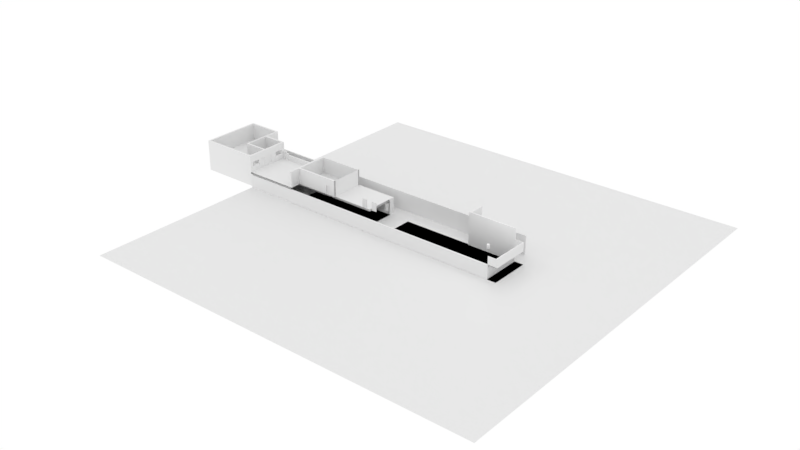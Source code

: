 # Source: phone-bank_room.blend  (saved by Blender 2.93.21; exported with 4.5.12 LTS)
import bpy
from mathutils import Matrix  # noqa: F401  (used for matrix-valued properties, if any)

bpy.ops.wm.read_factory_settings(use_empty=True)
scene = bpy.context.scene
scene.name = 'Scene'

# ---- collections
col_platforms = bpy.data.collections.new('Platforms'); scene.collection.children.link(col_platforms)
col_walkmeshes = bpy.data.collections.new('WalkMeshes'); scene.collection.children.link(col_walkmeshes)

# ---- materials (node trees are filled in below, after node groups)
mat_none = bpy.data.materials.new('None')
mat_none.roughness = 0.2546
mat_none.specular_intensity = 0.8
mat_walkmesh = bpy.data.materials.new('WalkMesh')

# ---- material node trees
mat_none.use_nodes = True; mat_none.node_tree.nodes.clear()
_N = mat_none.node_tree.nodes; _L = mat_none.node_tree.links
n0 = _N.new('ShaderNodeBsdfPrincipled'); n0.name = 'Principled BSDF'; n0.location = (10, 300)
n0.distribution = 'GGX'
n0.subsurface_method = 'BURLEY'
n0.inputs[2].default_value = 0.2546
n0.inputs[3].default_value = 1.45
n0.inputs[13].default_value = 0.8
n0.inputs[27].default_value = (0.0, 0.0, 0.0, 1.0)
n0.inputs[28].default_value = 1.0
n1 = _N.new('ShaderNodeOutputMaterial'); n1.name = 'Material Output'; n1.location = (300, 300)
_L.new(n0.outputs[0], n1.inputs[0])
n1.is_active_output = True
mat_walkmesh.use_nodes = True; mat_walkmesh.node_tree.nodes.clear()
_N = mat_walkmesh.node_tree.nodes; _L = mat_walkmesh.node_tree.links
n0 = _N.new('ShaderNodeBsdfPrincipled'); n0.name = 'Principled BSDF'; n0.location = (10, 300)
n0.distribution = 'GGX'
n0.subsurface_method = 'BURLEY'
n0.inputs[3].default_value = 1.45
n0.inputs[27].default_value = (0.0, 0.0, 0.0, 1.0)
n0.inputs[28].default_value = 1.0
n1 = _N.new('ShaderNodeOutputMaterial'); n1.name = 'Material Output'; n1.location = (300, 300)
_L.new(n0.outputs[0], n1.inputs[0])
n1.is_active_output = True

# ---- world
world_world = bpy.data.worlds.new('World'); scene.world = world_world
world_world.color = (1.0, 1.0, 1.0)
world_world.use_sun_shadow = False
world_world.sun_shadow_jitter_overblur = 0.0
world_world.cycles.sampling_method = 'MANUAL'

# ---- lights
light_light = bpy.data.lights.new('Light', 'POINT')
light_light.transmission_factor = 0.0
light_light.energy = 1000.0
light_light.shadow_soft_size = 0.1
light_light.shadow_maximum_resolution = 0.006
light_light.use_absolute_resolution = True

# ---- meshes
me_player = bpy.data.meshes.new('Player')
me_player.from_pydata([(0.0, 0.0, 0.0), (0.2552, 0.08961, 0.1854), (-0.09747, 0.08961, 0.3), (0.4342, 0.3317, 0.3154), (0.5104, 0.2846, 0.0), (-0.3154, 0.08961, 0.0), (-0.09747, 0.08961, -0.3), (0.2552, 0.08961, -0.1854), (0.5706, 0.6, 0.1854), (-0.1658, 0.3317, 0.5104), (0.1577, 0.2846, 0.4854), (0.0, 0.6, 0.6), (-0.5367, 0.3317, 0.0), (-0.4129, 0.2846, 0.3), (-0.5706, 0.6, 0.1854), (-0.1658, 0.3317, -0.5104), (-0.4129, 0.2846, -0.3), (-0.3527, 0.6, -0.4854), (0.4342, 0.3317, -0.3154), (0.1577, 0.2846, -0.4854), (0.3527, 0.6, -0.4854), (0.3527, 0.6, 0.4854), (-0.3527, 0.6, 0.4854), (-0.5706, 0.6, -0.1854), (0.0, 0.6, -0.6), (0.5706, 0.6, -0.1854), (-2e-06, 1.6, 0.6), (-0.3527, 1.6, 0.4854), (0.5706, 1.6, -0.1854), (0.5706, 1.6, 0.1854), (0.3527, 1.6, 0.4854), (-2e-06, 1.6, -0.6), (0.3527, 1.6, -0.4854), (-0.5706, 1.6, -0.1854), (-0.3527, 1.6, -0.4854), (-0.5706, 1.6, 0.1854), (-0.4342, 1.868, 0.3154), (0.4129, 1.915, 0.3), (0.1658, 1.868, 0.5104), (-0.5104, 1.915, 0.0), (-0.1577, 1.915, -0.4854), (0.1658, 1.868, -0.5104), (0.09747, 2.11, 0.3), (-0.1577, 1.915, 0.4854), (0.4129, 1.915, -0.3), (0.5367, 1.868, 0.0), (-0.2552, 2.11, 0.1854), (-0.4342, 1.868, -0.3154), (-0.2552, 2.11, -0.1854), (0.09747, 2.11, -0.3), (0.3154, 2.11, 0.0), (-2e-06, 2.2, 0.0)], [], [(0, 1, 2), (3, 1, 4), (0, 2, 5), (0, 5, 6), (0, 6, 7), (3, 4, 8), (9, 10, 11), (12, 13, 14), (15, 16, 17), (18, 19, 20), (3, 8, 21), (9, 11, 22), (12, 14, 23), (15, 17, 24), (18, 20, 25), (22, 11, 26, 27), (8, 25, 28, 29), (21, 8, 29, 30), (20, 24, 31, 32), (17, 23, 33, 34), (25, 20, 32, 28), (20, 19, 24), (19, 15, 24), (24, 17, 34, 31), (17, 16, 23), (16, 12, 23), (14, 22, 27, 35), (14, 13, 22), (13, 9, 22), (11, 21, 30, 26), (11, 10, 21), (10, 3, 21), (23, 14, 35, 33), (8, 4, 25), (4, 18, 25), (7, 19, 18), (7, 6, 19), (6, 15, 19), (6, 16, 15), (6, 5, 16), (5, 12, 16), (5, 13, 12), (5, 2, 13), (2, 9, 13), (4, 7, 18), (4, 1, 7), (1, 0, 7), (2, 10, 9), (2, 1, 10), (1, 3, 10), (35, 27, 36), (30, 37, 38), (33, 35, 39), (31, 40, 41), (38, 37, 42), (26, 38, 43), (28, 44, 45), (36, 43, 46), (34, 33, 47), (28, 32, 44), (47, 39, 48), (32, 41, 44), (41, 40, 49), (31, 34, 40), (45, 44, 50), (34, 47, 40), (35, 36, 39), (49, 48, 51), (27, 26, 43), (30, 29, 37), (50, 49, 51), (32, 31, 41), (26, 30, 38), (50, 44, 49), (44, 41, 49), (49, 40, 48), (33, 39, 47), (29, 45, 37), (40, 47, 48), (29, 28, 45), (48, 46, 51), (48, 39, 46), (43, 38, 42), (27, 43, 36), (46, 43, 42), (46, 42, 51), (39, 36, 46), (37, 45, 50), (42, 50, 51), (42, 37, 50)])
me_player.materials.append(mat_none)
me_player.use_remesh_fix_poles = True
me_player.use_remesh_preserve_attributes = False
me_player.use_mirror_vertex_groups = False
me_player.update()
me_player.normals_split_custom_set([tuple(v) for v in zip(*[iter([0.1024, -0.9435, 0.3151, 0.1024, -0.9435, 0.3151, 0.1024, -0.9435, 0.3151, 0.7002, -0.6617, 0.268, 0.7002, -0.6617, 0.268, 0.7002, -0.6617, 0.268, -0.268, -0.9435, 0.1947, -0.268, -0.9435, 0.1947, -0.268, -0.9435, 0.1947, -0.268, -0.9435, -0.1947, -0.268, -0.9435, -0.1947, -0.268, -0.9435, -0.1947, 0.1024, -0.9435, -0.3151, 0.1024, -0.9435, -0.3151, 0.1024, -0.9435, -0.3151, 0.905, -0.3304, 0.268, 0.905, -0.3304, 0.268, 0.905, -0.3304, 0.268, 0.02475, -0.3304, 0.9435, 0.02475, -0.3304, 0.9435, 0.02475, -0.3304, 0.9435, -0.8897, -0.3304, 0.3151, -0.8897, -0.3304, 0.3151, -0.8897, -0.3304, 0.3151, -0.5746, -0.3304, -0.7488, -0.5746, -0.3304, -0.7488, -0.5746, -0.3304, -0.7488, 0.5346, -0.3304, -0.7779, 0.5346, -0.3304, -0.7779, 0.5346, -0.3304, -0.7779, 0.8026, -0.1256, 0.5831, 0.8026, -0.1256, 0.5831, 0.8026, -0.1256, 0.5831, -0.3066, -0.1256, 0.9435, -0.3066, -0.1256, 0.9435, -0.3066, -0.1256, 0.9435, -0.9921, -0.1256, 0.0, -0.9921, -0.1256, 0.0, -0.9921, -0.1256, 0.0, -0.3066, -0.1256, -0.9435, -0.3066, -0.1256, -0.9435, -0.3066, -0.1256, -0.9435, 0.8026, -0.1256, -0.5831, 0.8026, -0.1256, -0.5831, 0.8026, -0.1256, -0.5831, -0.309, -6.178e-07, 0.9511, -0.309, -6.178e-07, 0.9511, -0.309, -6.178e-07, 0.9511, -0.309, -6.178e-07, 0.9511, 1.0, 2.009e-06, 0.0, 1.0, 2.009e-06, 0.0, 1.0, 2.009e-06, 0.0, 1.0, 2.009e-06, 0.0, 0.809, 1.648e-06, 0.5878, 0.809, 1.648e-06, 0.5878, 0.809, 1.648e-06, 0.5878, 0.809, 1.648e-06, 0.5878, 0.309, 6.128e-07, -0.9511, 0.309, 6.128e-07, -0.9511, 0.309, 6.128e-07, -0.9511, 0.309, 6.128e-07, -0.9511, -0.809, -1.607e-06, -0.5878, -0.809, -1.607e-06, -0.5878, -0.809, -1.607e-06, -0.5878, -0.809, -1.607e-06, -0.5878, 0.809, 1.648e-06, -0.5878, 0.809, 1.648e-06, -0.5878, 0.809, 1.648e-06, -0.5878, 0.809, 1.648e-06, -0.5878, 0.3035, -0.1876, -0.9342, 0.3035, -0.1876, -0.9342, 0.3035, -0.1876, -0.9342, 0.02475, -0.3304, -0.9435, 0.02475, -0.3304, -0.9435, 0.02475, -0.3304, -0.9435, -0.309, -6.178e-07, -0.9511, -0.309, -6.178e-07, -0.9511, -0.309, -6.178e-07, -0.9511, -0.309, -6.178e-07, -0.9511, -0.7947, -0.1876, -0.5773, -0.7947, -0.1876, -0.5773, -0.7947, -0.1876, -0.5773, -0.8897, -0.3304, -0.3151, -0.8897, -0.3304, -0.3151, -0.8897, -0.3304, -0.3151, -0.809, -1.607e-06, 0.5878, -0.809, -1.607e-06, 0.5878, -0.809, -1.607e-06, 0.5878, -0.809, -1.607e-06, 0.5878, -0.7947, -0.1876, 0.5773, -0.7947, -0.1876, 0.5773, -0.7947, -0.1876, 0.5773, -0.5746, -0.3304, 0.7488, -0.5746, -0.3304, 0.7488, -0.5746, -0.3304, 0.7488, 0.309, 6.128e-07, 0.9511, 0.309, 6.128e-07, 0.9511, 0.309, 6.128e-07, 0.9511, 0.309, 6.128e-07, 0.9511, 0.3035, -0.1876, 0.9342, 0.3035, -0.1876, 0.9342, 0.3035, -0.1876, 0.9342, 0.5346, -0.3304, 0.7779, 0.5346, -0.3304, 0.7779, 0.5346, -0.3304, 0.7779, -1.0, -1.969e-06, 0.0, -1.0, -1.969e-06, 0.0, -1.0, -1.969e-06, 0.0, -1.0, -1.969e-06, 0.0, 0.9822, -0.1876, 0.0, 0.9822, -0.1876, 0.0, 0.9822, -0.1876, 0.0, 0.905, -0.3304, -0.268, 0.905, -0.3304, -0.268, 0.905, -0.3304, -0.268, 0.4713, -0.6617, -0.5831, 0.4713, -0.6617, -0.5831, 0.4713, -0.6617, -0.5831, 0.1876, -0.7947, -0.5773, 0.1876, -0.7947, -0.5773, 0.1876, -0.7947, -0.5773, -0.03853, -0.6617, -0.7488, -0.03853, -0.6617, -0.7488, -0.03853, -0.6617, -0.7488, -0.4089, -0.6617, -0.6284, -0.4089, -0.6617, -0.6284, -0.4089, -0.6617, -0.6284, -0.4911, -0.7947, -0.3568, -0.4911, -0.7947, -0.3568, -0.4911, -0.7947, -0.3568, -0.724, -0.6617, -0.1947, -0.724, -0.6617, -0.1947, -0.724, -0.6617, -0.1947, -0.724, -0.6617, 0.1947, -0.724, -0.6617, 0.1947, -0.724, -0.6617, 0.1947, -0.4911, -0.7947, 0.3568, -0.4911, -0.7947, 0.3568, -0.4911, -0.7947, 0.3568, -0.4089, -0.6617, 0.6284, -0.4089, -0.6617, 0.6284, -0.4089, -0.6617, 0.6284, 0.7002, -0.6617, -0.268, 0.7002, -0.6617, -0.268, 0.7002, -0.6617, -0.268, 0.6071, -0.7947, 0.0, 0.6071, -0.7947, 0.0, 0.6071, -0.7947, 0.0, 0.3313, -0.9435, 0.0, 0.3313, -0.9435, 0.0, 0.3313, -0.9435, 0.0, -0.03853, -0.6617, 0.7488, -0.03853, -0.6617, 0.7488, -0.03853, -0.6617, 0.7488, 0.1876, -0.7947, 0.5773, 0.1876, -0.7947, 0.5773, 0.1876, -0.7947, 0.5773, 0.4713, -0.6617, 0.5831, 0.4713, -0.6617, 0.5831, 0.4713, -0.6617, 0.5831, -0.8026, 0.1256, 0.5831, -0.8026, 0.1256, 0.5831, -0.8026, 0.1256, 0.5831, 0.5746, 0.3304, 0.7488, 0.5746, 0.3304, 0.7488, 0.5746, 0.3304, 0.7488, -0.9822, 0.1876, 0.0, -0.9822, 0.1876, 0.0, -0.9822, 0.1876, 0.0, -0.02475, 0.3304, -0.9435, -0.02475, 0.3304, -0.9435, -0.02475, 0.3304, -0.9435, 0.4089, 0.6617, 0.6284, 0.4089, 0.6617, 0.6284, 0.4089, 0.6617, 0.6284, -0.02475, 0.3304, 0.9435, -0.02475, 0.3304, 0.9435, -0.02475, 0.3304, 0.9435, 0.8897, 0.3304, -0.3151, 0.8897, 0.3304, -0.3151, 0.8897, 0.3304, -0.3151, -0.4713, 0.6617, 0.5831, -0.4713, 0.6617, 0.5831, -0.4713, 0.6617, 0.5831, -0.8026, 0.1256, -0.5831, -0.8026, 0.1256, -0.5831, -0.8026, 0.1256, -0.5831, 0.7947, 0.1876, -0.5773, 0.7947, 0.1876, -0.5773, 0.7947, 0.1876, -0.5773, -0.7002, 0.6617, -0.268, -0.7002, 0.6617, -0.268, -0.7002, 0.6617, -0.268, 0.5746, 0.3304, -0.7488, 0.5746, 0.3304, -0.7488, 0.5746, 0.3304, -0.7488, 0.03853, 0.6617, -0.7488, 0.03853, 0.6617, -0.7488, 0.03853, 0.6617, -0.7488, -0.3035, 0.1876, -0.9342, -0.3035, 0.1876, -0.9342, -0.3035, 0.1876, -0.9342, 0.724, 0.6617, -0.1947, 0.724, 0.6617, -0.1947, 0.724, 0.6617, -0.1947, -0.5346, 0.3304, -0.7779, -0.5346, 0.3304, -0.7779, -0.5346, 0.3304, -0.7779, -0.905, 0.3304, 0.268, -0.905, 0.3304, 0.268, -0.905, 0.3304, 0.268, -0.1024, 0.9435, -0.3151, -0.1024, 0.9435, -0.3151, -0.1024, 0.9435, -0.3151, -0.3035, 0.1876, 0.9342, -0.3035, 0.1876, 0.9342, -0.3035, 0.1876, 0.9342, 0.7947, 0.1876, 0.5773, 0.7947, 0.1876, 0.5773, 0.7947, 0.1876, 0.5773, 0.268, 0.9435, -0.1947, 0.268, 0.9435, -0.1947, 0.268, 0.9435, -0.1947, 0.3066, 0.1256, -0.9435, 0.3066, 0.1256, -0.9435, 0.3066, 0.1256, -0.9435, 0.3066, 0.1256, 0.9435, 0.3066, 0.1256, 0.9435, 0.3066, 0.1256, 0.9435, 0.4911, 0.7947, -0.3568, 0.4911, 0.7947, -0.3568, 0.4911, 0.7947, -0.3568, 0.4089, 0.6617, -0.6284, 0.4089, 0.6617, -0.6284, 0.4089, 0.6617, -0.6284, -0.1876, 0.7947, -0.5773, -0.1876, 0.7947, -0.5773, -0.1876, 0.7947, -0.5773, -0.905, 0.3304, -0.268, -0.905, 0.3304, -0.268, -0.905, 0.3304, -0.268, 0.8897, 0.3304, 0.3151, 0.8897, 0.3304, 0.3151, 0.8897, 0.3304, 0.3151, -0.4713, 0.6617, -0.5831, -0.4713, 0.6617, -0.5831, -0.4713, 0.6617, -0.5831, 0.9921, 0.1256, 0.0, 0.9921, 0.1256, 0.0, 0.9921, 0.1256, 0.0, -0.3313, 0.9435, 0.0, -0.3313, 0.9435, 0.0, -0.3313, 0.9435, 0.0, -0.6071, 0.7947, 0.0, -0.6071, 0.7947, 0.0, -0.6071, 0.7947, 0.0, 0.03853, 0.6617, 0.7488, 0.03853, 0.6617, 0.7488, 0.03853, 0.6617, 0.7488, -0.5346, 0.3304, 0.7779, -0.5346, 0.3304, 0.7779, -0.5346, 0.3304, 0.7779, -0.1876, 0.7947, 0.5773, -0.1876, 0.7947, 0.5773, -0.1876, 0.7947, 0.5773, -0.1024, 0.9435, 0.3151, -0.1024, 0.9435, 0.3151, -0.1024, 0.9435, 0.3151, -0.7002, 0.6617, 0.268, -0.7002, 0.6617, 0.268, -0.7002, 0.6617, 0.268, 0.724, 0.6617, 0.1947, 0.724, 0.6617, 0.1947, 0.724, 0.6617, 0.1947, 0.268, 0.9435, 0.1947, 0.268, 0.9435, 0.1947, 0.268, 0.9435, 0.1947, 0.4911, 0.7947, 0.3568, 0.4911, 0.7947, 0.3568, 0.4911, 0.7947, 0.3568])] * 3)])
me_cubo_068 = bpy.data.meshes.new('Cubo.068')
me_cubo_068.from_pydata([(-1.0, -10.23, -1.0), (-1.0, -10.23, 16.7), (-1.0, 4.422, -1.0), (-1.0, 4.422, 16.7), (1.0, -10.23, -1.0), (1.0, -10.23, 16.7), (1.0, 4.422, -1.0), (1.0, 4.422, 16.7), (-1.0, -11.25, -1.0), (-1.0, -11.25, 16.7), (1.0, -11.25, 16.7), (1.0, -11.25, -1.0), (45.49, -10.23, 16.7), (45.49, -10.23, -1.0), (45.49, -11.25, 16.7), (45.49, -11.25, -1.0), (-1.0, -10.23, 29.84), (-1.0, 4.422, 29.84), (1.0, 4.422, 29.84), (1.0, -10.23, 29.84), (1.0, -11.25, 29.84), (-1.0, -11.25, 29.84), (45.49, -10.23, 29.84), (45.49, -11.25, 29.84)], [], [(0, 1, 3, 2), (2, 3, 7, 6), (6, 7, 5, 4), (4, 5, 12, 13), (2, 6, 4, 0), (5, 7, 18, 19), (11, 10, 9, 8), (1, 0, 8, 9), (0, 4, 11, 8), (1, 9, 21, 16), (13, 12, 14, 15), (7, 3, 17, 18), (11, 4, 13, 15), (10, 11, 15, 14), (18, 17, 16, 19), (19, 16, 21, 20), (19, 20, 23, 22), (10, 14, 23, 20), (9, 10, 20, 21), (12, 5, 19, 22), (3, 1, 16, 17), (14, 12, 22, 23)])
me_cubo_068.use_remesh_preserve_volume = False
me_cubo_068.use_remesh_preserve_attributes = False
me_cubo_068.use_mirror_vertex_groups = False
me_cubo_068.update()
me_plano_002 = bpy.data.meshes.new('Plano.002')
me_plano_002.from_pydata([(-93.65, -0.0394, 0.0), (17.82, -0.0394, 0.0), (-93.65, 6.442, 0.0), (17.82, 6.442, 0.0)], [], [(0, 1, 3, 2)])
me_plano_002.use_remesh_preserve_volume = False
me_plano_002.use_remesh_preserve_attributes = False
me_plano_002.use_mirror_vertex_groups = False
me_plano_002.update()
me_cubo_066 = bpy.data.meshes.new('Cubo.066')
me_cubo_066.from_pydata([(-1.0, -1.0, -1.0), (-1.0, -1.0, 32.51), (-1.0, 1.0, -1.0), (-1.0, 1.0, 32.51), (1.0, -1.0, -1.0), (1.0, -1.0, 32.51), (1.0, 1.0, -1.0), (1.0, 1.0, 32.51)], [], [(0, 1, 3, 2), (2, 3, 7, 6), (6, 7, 5, 4), (4, 5, 1, 0), (2, 6, 4, 0), (7, 3, 1, 5)])
me_cubo_066.use_remesh_preserve_volume = False
me_cubo_066.use_remesh_preserve_attributes = False
me_cubo_066.use_mirror_vertex_groups = False
me_cubo_066.update()
me_cilindro_002 = bpy.data.meshes.new('Cilindro.002')
me_cilindro_002.from_pydata([(-0.3984, 1.484, -14.12), (-0.3984, 1.484, -8.875), (-0.2108, 1.427, -14.12), (-0.2108, 1.427, -8.875), (-0.03794, 1.334, -14.12), (-0.03794, 1.334, -8.875), (0.1136, 1.21, -14.12), (0.1136, 1.21, -8.875), (0.238, 1.058, -14.12), (0.238, 1.058, -8.875), (0.3304, 0.8855, -14.12), (0.3304, 0.8855, -8.875), (0.3873, 0.6979, -14.12), (0.3873, 0.6979, -8.875), (0.4065, 0.5028, -14.12), (0.4065, 0.5028, -8.875), (0.3873, 0.3077, -14.12), (0.3873, 0.3077, -8.875), (0.3304, 0.1201, -14.12), (0.3304, 0.1201, -8.875), (0.238, -0.05275, -14.12), (0.238, -0.05275, -8.875), (0.1136, -0.2043, -14.12), (0.1136, -0.2043, -8.875), (-0.03794, -0.3286, -14.12), (-0.03794, -0.3286, -8.875), (-0.2108, -0.4211, -14.12), (-0.2108, -0.4211, -8.875), (-0.3984, -0.478, -14.12), (-0.3984, -0.478, -8.875), (-0.4089, 1.449, -14.12), (-0.4089, 1.449, -8.875), (-0.2246, 1.393, -14.12), (-0.2246, 1.393, -8.875), (-0.05794, 1.304, -14.12), (-0.05794, 1.304, -8.875), (0.08815, 1.184, -14.12), (0.08815, 1.184, -8.875), (0.208, 1.038, -14.12), (0.208, 1.038, -8.875), (0.2971, 0.8717, -14.12), (0.2971, 0.8717, -8.875), (0.352, 0.6909, -14.12), (0.352, 0.6909, -8.875), (0.3705, 0.5028, -14.12), (0.3705, 0.5028, -8.875), (0.352, 0.3148, -14.12), (0.352, 0.3148, -8.875), (0.2971, 0.1339, -14.12), (0.2971, 0.1339, -8.875), (0.208, -0.03275, -14.12), (0.208, -0.03275, -8.875), (0.08815, -0.1788, -14.12), (0.08815, -0.1788, -8.875), (-0.05794, -0.2987, -14.12), (-0.05794, -0.2987, -8.875), (-0.2246, -0.3878, -14.12), (-0.2246, -0.3878, -8.875), (-0.4089, -0.4435, -14.12), (-0.4089, -0.4435, -8.875), (0.2606, -1.866, -14.12), (0.2606, -1.866, -8.875), (0.07303, -1.809, -14.12), (0.07303, -1.809, -8.875), (-0.09986, -1.717, -14.12), (-0.09986, -1.717, -8.875), (-0.2514, -1.592, -14.12), (-0.2514, -1.592, -8.875), (-0.3758, -1.441, -14.12), (-0.3758, -1.441, -8.875), (-0.4682, -1.268, -14.12), (-0.4682, -1.268, -8.875), (-0.5251, -1.08, -14.12), (-0.5251, -1.08, -8.875), (-0.5443, -0.8851, -14.12), (-0.5443, -0.8851, -8.875), (-0.5251, -0.69, -14.12), (-0.5251, -0.69, -8.875), (-0.4682, -0.5024, -14.12), (-0.4682, -0.5024, -8.875), (-0.3758, -0.3295, -14.12), (-0.3758, -0.3295, -8.875), (-0.2514, -0.1779, -14.12), (-0.2514, -0.1779, -8.875), (-0.09986, -0.05358, -14.12), (-0.09986, -0.05358, -8.875), (0.07303, 0.03883, -14.12), (0.07303, 0.03883, -8.875), (0.2606, 0.09574, -14.12), (0.2606, 0.09574, -8.875), (0.2711, -1.831, -14.12), (0.2711, -1.831, -8.875), (0.08681, -1.776, -14.12), (0.08681, -1.776, -8.875), (-0.07986, -1.687, -14.12), (-0.07986, -1.687, -8.875), (-0.2259, -1.567, -14.12), (-0.2259, -1.567, -8.875), (-0.3458, -1.421, -14.12), (-0.3458, -1.421, -8.875), (-0.4349, -1.254, -14.12), (-0.4349, -1.254, -8.875), (-0.4898, -1.073, -14.12), (-0.4898, -1.073, -8.875), (-0.5083, -0.8851, -14.12), (-0.5083, -0.8851, -8.875), (-0.4898, -0.697, -14.12), (-0.4898, -0.697, -8.875), (-0.4349, -0.5161, -14.12), (-0.4349, -0.5161, -8.875), (-0.3458, -0.3495, -14.12), (-0.3458, -0.3495, -8.875), (-0.2259, -0.2034, -14.12), (-0.2259, -0.2034, -8.875), (-0.07986, -0.08351, -14.12), (-0.07986, -0.08351, -8.875), (0.08681, 0.005571, -14.12), (0.08681, 0.005571, -8.875), (0.2711, 0.06129, -14.12), (0.2711, 0.06129, -8.875)], [], [(0, 1, 3, 2), (2, 3, 5, 4), (4, 5, 7, 6), (6, 7, 9, 8), (8, 9, 11, 10), (10, 11, 13, 12), (12, 13, 15, 14), (14, 15, 17, 16), (16, 17, 19, 18), (18, 19, 21, 20), (20, 21, 23, 22), (22, 23, 25, 24), (24, 25, 27, 26), (26, 27, 29, 28), (30, 32, 33, 31), (32, 34, 35, 33), (34, 36, 37, 35), (36, 38, 39, 37), (38, 40, 41, 39), (40, 42, 43, 41), (42, 44, 45, 43), (44, 46, 47, 45), (46, 48, 49, 47), (48, 50, 51, 49), (50, 52, 53, 51), (52, 54, 55, 53), (54, 56, 57, 55), (56, 58, 59, 57), (1, 0, 30, 31), (0, 2, 32, 30), (3, 1, 31, 33), (2, 4, 34, 32), (5, 3, 33, 35), (4, 6, 36, 34), (7, 5, 35, 37), (6, 8, 38, 36), (9, 7, 37, 39), (8, 10, 40, 38), (11, 9, 39, 41), (10, 12, 42, 40), (13, 11, 41, 43), (12, 14, 44, 42), (15, 13, 43, 45), (14, 16, 46, 44), (17, 15, 45, 47), (16, 18, 48, 46), (19, 17, 47, 49), (18, 20, 50, 48), (21, 19, 49, 51), (20, 22, 52, 50), (23, 21, 51, 53), (22, 24, 54, 52), (25, 23, 53, 55), (24, 26, 56, 54), (27, 25, 55, 57), (26, 28, 58, 56), (29, 27, 57, 59), (28, 29, 59, 58), (60, 61, 63, 62), (62, 63, 65, 64), (64, 65, 67, 66), (66, 67, 69, 68), (68, 69, 71, 70), (70, 71, 73, 72), (72, 73, 75, 74), (74, 75, 77, 76), (76, 77, 79, 78), (78, 79, 81, 80), (80, 81, 83, 82), (82, 83, 85, 84), (84, 85, 87, 86), (86, 87, 89, 88), (90, 92, 93, 91), (92, 94, 95, 93), (94, 96, 97, 95), (96, 98, 99, 97), (98, 100, 101, 99), (100, 102, 103, 101), (102, 104, 105, 103), (104, 106, 107, 105), (106, 108, 109, 107), (108, 110, 111, 109), (110, 112, 113, 111), (112, 114, 115, 113), (114, 116, 117, 115), (116, 118, 119, 117), (61, 60, 90, 91), (60, 62, 92, 90), (63, 61, 91, 93), (62, 64, 94, 92), (65, 63, 93, 95), (64, 66, 96, 94), (67, 65, 95, 97), (66, 68, 98, 96), (69, 67, 97, 99), (68, 70, 100, 98), (71, 69, 99, 101), (70, 72, 102, 100), (73, 71, 101, 103), (72, 74, 104, 102), (75, 73, 103, 105), (74, 76, 106, 104), (77, 75, 105, 107), (76, 78, 108, 106), (79, 77, 107, 109), (78, 80, 110, 108), (81, 79, 109, 111), (80, 82, 112, 110), (83, 81, 111, 113), (82, 84, 114, 112), (85, 83, 113, 115), (84, 86, 116, 114), (87, 85, 115, 117), (86, 88, 118, 116), (89, 87, 117, 119), (88, 89, 119, 118)])
me_cilindro_002.use_remesh_preserve_volume = False
me_cilindro_002.use_remesh_preserve_attributes = False
me_cilindro_002.use_mirror_vertex_groups = False
me_cilindro_002.update()
me_cubo_065 = bpy.data.meshes.new('Cubo.065')
me_cubo_065.from_pydata([(-1.0, -266.3, -1.0), (-1.0, -266.3, 1.0), (-1.0, 33.75, -1.0), (-1.0, 33.75, 1.0), (1.0, -266.3, -1.0), (1.0, -266.3, 1.0), (1.0, 33.75, -1.0), (1.0, 33.75, 1.0)], [], [(0, 1, 3, 2), (2, 3, 7, 6), (6, 7, 5, 4), (4, 5, 1, 0), (2, 6, 4, 0), (7, 3, 1, 5)])
me_cubo_065.use_remesh_preserve_volume = False
me_cubo_065.use_remesh_preserve_attributes = False
me_cubo_065.use_mirror_vertex_groups = False
me_cubo_065.update()
me_cilindro_001 = bpy.data.meshes.new('Cilindro.001')
me_cilindro_001.from_pydata([(-0.3984, 1.484, -14.12), (-0.3984, 1.484, -5.08), (-0.2108, 1.427, -14.12), (-0.2108, 1.427, -5.08), (-0.03794, 1.334, -14.12), (-0.03794, 1.334, -5.08), (0.1136, 1.21, -14.12), (0.1136, 1.21, -5.08), (0.238, 1.058, -14.12), (0.238, 1.058, -5.08), (0.3304, 0.8855, -14.12), (0.3304, 0.8855, -5.08), (0.3873, 0.6979, -14.12), (0.3873, 0.6979, -5.08), (0.4065, 0.5028, -14.12), (0.4065, 0.5028, -5.08), (0.3873, 0.3077, -14.12), (0.3873, 0.3077, -5.08), (0.3304, 0.1201, -14.12), (0.3304, 0.1201, -5.08), (0.238, -0.05275, -14.12), (0.238, -0.05275, -5.08), (0.1136, -0.2043, -14.12), (0.1136, -0.2043, -5.08), (-0.03794, -0.3286, -14.12), (-0.03794, -0.3286, -5.08), (-0.2108, -0.4211, -14.12), (-0.2108, -0.4211, -5.08), (-0.3984, -0.478, -14.12), (-0.3984, -0.478, -5.08), (-0.4089, 1.449, -14.12), (-0.4089, 1.449, -5.08), (-0.2246, 1.393, -14.12), (-0.2246, 1.393, -5.08), (-0.05794, 1.304, -14.12), (-0.05794, 1.304, -5.08), (0.08815, 1.184, -14.12), (0.08815, 1.184, -5.08), (0.208, 1.038, -14.12), (0.208, 1.038, -5.08), (0.2971, 0.8717, -14.12), (0.2971, 0.8717, -5.08), (0.352, 0.6909, -14.12), (0.352, 0.6909, -5.08), (0.3705, 0.5028, -14.12), (0.3705, 0.5028, -5.08), (0.352, 0.3148, -14.12), (0.352, 0.3148, -5.08), (0.2971, 0.1339, -14.12), (0.2971, 0.1339, -5.08), (0.208, -0.03275, -14.12), (0.208, -0.03275, -5.08), (0.08815, -0.1788, -14.12), (0.08815, -0.1788, -5.08), (-0.05794, -0.2987, -14.12), (-0.05794, -0.2987, -5.08), (-0.2246, -0.3878, -14.12), (-0.2246, -0.3878, -5.08), (-0.4089, -0.4435, -14.12), (-0.4089, -0.4435, -5.08), (0.2606, -1.866, -14.12), (0.2606, -1.866, -5.08), (0.07303, -1.809, -14.12), (0.07303, -1.809, -5.08), (-0.09986, -1.717, -14.12), (-0.09986, -1.717, -5.08), (-0.2514, -1.592, -14.12), (-0.2514, -1.592, -5.08), (-0.3758, -1.441, -14.12), (-0.3758, -1.441, -5.08), (-0.4682, -1.268, -14.12), (-0.4682, -1.268, -5.08), (-0.5251, -1.08, -14.12), (-0.5251, -1.08, -5.08), (-0.5443, -0.8851, -14.12), (-0.5443, -0.8851, -5.08), (-0.5251, -0.69, -14.12), (-0.5251, -0.69, -5.08), (-0.4682, -0.5024, -14.12), (-0.4682, -0.5024, -5.08), (-0.3758, -0.3295, -14.12), (-0.3758, -0.3295, -5.08), (-0.2514, -0.1779, -14.12), (-0.2514, -0.1779, -5.08), (-0.09986, -0.05358, -14.12), (-0.09986, -0.05358, -5.08), (0.07303, 0.03883, -14.12), (0.07303, 0.03883, -5.08), (0.2606, 0.09574, -14.12), (0.2606, 0.09574, -5.08), (0.2711, -1.831, -14.12), (0.2711, -1.831, -5.08), (0.08681, -1.776, -14.12), (0.08681, -1.776, -5.08), (-0.07986, -1.687, -14.12), (-0.07986, -1.687, -5.08), (-0.2259, -1.567, -14.12), (-0.2259, -1.567, -5.08), (-0.3458, -1.421, -14.12), (-0.3458, -1.421, -5.08), (-0.4349, -1.254, -14.12), (-0.4349, -1.254, -5.08), (-0.4898, -1.073, -14.12), (-0.4898, -1.073, -5.08), (-0.5083, -0.8851, -14.12), (-0.5083, -0.8851, -5.08), (-0.4898, -0.697, -14.12), (-0.4898, -0.697, -5.08), (-0.4349, -0.5161, -14.12), (-0.4349, -0.5161, -5.08), (-0.3458, -0.3495, -14.12), (-0.3458, -0.3495, -5.08), (-0.2259, -0.2034, -14.12), (-0.2259, -0.2034, -5.08), (-0.07986, -0.08351, -14.12), (-0.07986, -0.08351, -5.08), (0.08681, 0.005571, -14.12), (0.08681, 0.005571, -5.08), (0.2711, 0.06129, -14.12), (0.2711, 0.06129, -5.08)], [], [(0, 1, 3, 2), (2, 3, 5, 4), (4, 5, 7, 6), (6, 7, 9, 8), (8, 9, 11, 10), (10, 11, 13, 12), (12, 13, 15, 14), (14, 15, 17, 16), (16, 17, 19, 18), (18, 19, 21, 20), (20, 21, 23, 22), (22, 23, 25, 24), (24, 25, 27, 26), (26, 27, 29, 28), (30, 32, 33, 31), (32, 34, 35, 33), (34, 36, 37, 35), (36, 38, 39, 37), (38, 40, 41, 39), (40, 42, 43, 41), (42, 44, 45, 43), (44, 46, 47, 45), (46, 48, 49, 47), (48, 50, 51, 49), (50, 52, 53, 51), (52, 54, 55, 53), (54, 56, 57, 55), (56, 58, 59, 57), (1, 0, 30, 31), (0, 2, 32, 30), (3, 1, 31, 33), (2, 4, 34, 32), (5, 3, 33, 35), (4, 6, 36, 34), (7, 5, 35, 37), (6, 8, 38, 36), (9, 7, 37, 39), (8, 10, 40, 38), (11, 9, 39, 41), (10, 12, 42, 40), (13, 11, 41, 43), (12, 14, 44, 42), (15, 13, 43, 45), (14, 16, 46, 44), (17, 15, 45, 47), (16, 18, 48, 46), (19, 17, 47, 49), (18, 20, 50, 48), (21, 19, 49, 51), (20, 22, 52, 50), (23, 21, 51, 53), (22, 24, 54, 52), (25, 23, 53, 55), (24, 26, 56, 54), (27, 25, 55, 57), (26, 28, 58, 56), (29, 27, 57, 59), (28, 29, 59, 58), (60, 61, 63, 62), (62, 63, 65, 64), (64, 65, 67, 66), (66, 67, 69, 68), (68, 69, 71, 70), (70, 71, 73, 72), (72, 73, 75, 74), (74, 75, 77, 76), (76, 77, 79, 78), (78, 79, 81, 80), (80, 81, 83, 82), (82, 83, 85, 84), (84, 85, 87, 86), (86, 87, 89, 88), (90, 92, 93, 91), (92, 94, 95, 93), (94, 96, 97, 95), (96, 98, 99, 97), (98, 100, 101, 99), (100, 102, 103, 101), (102, 104, 105, 103), (104, 106, 107, 105), (106, 108, 109, 107), (108, 110, 111, 109), (110, 112, 113, 111), (112, 114, 115, 113), (114, 116, 117, 115), (116, 118, 119, 117), (61, 60, 90, 91), (60, 62, 92, 90), (63, 61, 91, 93), (62, 64, 94, 92), (65, 63, 93, 95), (64, 66, 96, 94), (67, 65, 95, 97), (66, 68, 98, 96), (69, 67, 97, 99), (68, 70, 100, 98), (71, 69, 99, 101), (70, 72, 102, 100), (73, 71, 101, 103), (72, 74, 104, 102), (75, 73, 103, 105), (74, 76, 106, 104), (77, 75, 105, 107), (76, 78, 108, 106), (79, 77, 107, 109), (78, 80, 110, 108), (81, 79, 109, 111), (80, 82, 112, 110), (83, 81, 111, 113), (82, 84, 114, 112), (85, 83, 113, 115), (84, 86, 116, 114), (87, 85, 115, 117), (86, 88, 118, 116), (89, 87, 117, 119), (88, 89, 119, 118)])
me_cilindro_001.use_remesh_preserve_volume = False
me_cilindro_001.use_remesh_preserve_attributes = False
me_cilindro_001.use_mirror_vertex_groups = False
me_cilindro_001.update()
me_cubo_064 = bpy.data.meshes.new('Cubo.064')
me_cubo_064.from_pydata([(-1.0, -266.3, -1.0), (-1.0, -266.3, 1.0), (-1.0, 33.75, -1.0), (-1.0, 33.75, 1.0), (1.0, -266.3, -1.0), (1.0, -266.3, 1.0), (1.0, 33.75, -1.0), (1.0, 33.75, 1.0)], [], [(0, 1, 3, 2), (2, 3, 7, 6), (6, 7, 5, 4), (4, 5, 1, 0), (2, 6, 4, 0), (7, 3, 1, 5)])
me_cubo_064.use_remesh_preserve_volume = False
me_cubo_064.use_remesh_preserve_attributes = False
me_cubo_064.use_mirror_vertex_groups = False
me_cubo_064.update()
me_cubo_063 = bpy.data.meshes.new('Cubo.063')
me_cubo_063.from_pydata([(-3.672, -1.0, -1.0), (-3.672, -1.0, 243.3), (-3.672, 6.069, -1.0), (-3.672, 6.069, 243.3), (1.0, -1.0, -1.0), (1.0, -1.0, 243.3), (1.0, 6.069, -1.0), (1.0, 6.069, 243.3)], [], [(0, 1, 3, 2), (2, 3, 7, 6), (6, 7, 5, 4), (4, 5, 1, 0), (2, 6, 4, 0), (7, 3, 1, 5)])
me_cubo_063.use_remesh_preserve_volume = False
me_cubo_063.use_remesh_preserve_attributes = False
me_cubo_063.use_mirror_vertex_groups = False
me_cubo_063.update()
me_cubo_062 = bpy.data.meshes.new('Cubo.062')
me_cubo_062.from_pydata([(-1.0, -24.14, -1.0), (-1.0, -24.14, 1.0), (-1.0, 1.0, -1.0), (-1.0, 1.0, 1.0), (1.0, -24.14, -1.0), (1.0, -24.14, 1.0), (1.0, 1.0, -1.0), (1.0, 1.0, 1.0)], [], [(0, 1, 3, 2), (2, 3, 7, 6), (6, 7, 5, 4), (4, 5, 1, 0), (2, 6, 4, 0), (7, 3, 1, 5)])
me_cubo_062.use_remesh_preserve_volume = False
me_cubo_062.use_remesh_preserve_attributes = False
me_cubo_062.use_mirror_vertex_groups = False
me_cubo_062.update()
me_cubo_061 = bpy.data.meshes.new('Cubo.061')
me_cubo_061.from_pydata([(-1.0, -1.0, -100.2), (-1.0, -1.0, 2.064), (-1.0, 1.0, -100.2), (-1.0, 1.0, 2.064), (1.0, -1.0, -100.2), (1.0, -1.0, 2.064), (1.0, 1.0, -100.2), (1.0, 1.0, 2.064), (-1.0, 1.0, -101.6), (-1.0, -1.0, -101.6), (1.0, 1.0, -101.6), (1.0, -1.0, -101.6), (-1.0, -612.7, -100.2), (-1.0, -612.7, 2.064), (-1.0, -610.7, -100.2), (-1.0, -610.7, 2.064), (1.0, -612.7, -100.2), (1.0, -612.7, 2.064), (1.0, -610.7, -100.2), (1.0, -610.7, 2.064), (-1.0, -610.7, -101.6), (-1.0, -612.7, -101.6), (1.0, -610.7, -101.6), (1.0, -612.7, -101.6)], [], [(0, 1, 3, 2), (2, 3, 7, 6), (6, 7, 5, 4), (4, 5, 1, 0), (0, 2, 8, 9), (7, 3, 1, 5), (8, 10, 11, 9), (6, 4, 11, 10), (11, 22, 20, 9), (2, 6, 10, 8), (12, 13, 15, 14), (14, 15, 19, 18), (18, 19, 17, 16), (16, 17, 13, 12), (12, 14, 20, 21), (19, 15, 13, 17), (20, 22, 23, 21), (18, 16, 23, 22), (16, 12, 21, 23), (4, 18, 22, 11), (9, 20, 14, 0), (0, 14, 18, 4)])
me_cubo_061.use_remesh_preserve_volume = False
me_cubo_061.use_remesh_preserve_attributes = False
me_cubo_061.use_mirror_vertex_groups = False
me_cubo_061.update()
me_cilindro = bpy.data.meshes.new('Cilindro')
me_cilindro.from_pydata([(-0.3984, 1.484, -14.12), (-0.3984, 1.484, 0.04933), (-0.2108, 1.427, -14.12), (-0.2108, 1.427, 0.04933), (-0.03794, 1.334, -14.12), (-0.03794, 1.334, 0.04933), (0.1136, 1.21, -14.12), (0.1136, 1.21, 0.04933), (0.238, 1.058, -14.12), (0.238, 1.058, 0.04933), (0.3304, 0.8855, -14.12), (0.3304, 0.8855, 0.04933), (0.3873, 0.6979, -14.12), (0.3873, 0.6979, 0.04933), (0.4065, 0.5028, -14.12), (0.4065, 0.5028, 0.04933), (0.3873, 0.3077, -14.12), (0.3873, 0.3077, 0.04933), (0.3304, 0.1201, -14.12), (0.3304, 0.1201, 0.04933), (0.238, -0.05275, -14.12), (0.238, -0.05275, 0.04933), (0.1136, -0.2043, -14.12), (0.1136, -0.2043, 0.04933), (-0.03794, -0.3286, -14.12), (-0.03794, -0.3286, 0.04933), (-0.2108, -0.4211, -14.12), (-0.2108, -0.4211, 0.04933), (-0.3984, -0.478, -14.12), (-0.3984, -0.478, 0.04933), (-0.4089, 1.449, -14.12), (-0.4089, 1.449, 0.04933), (-0.2246, 1.393, -14.12), (-0.2246, 1.393, 0.04933), (-0.05794, 1.304, -14.12), (-0.05794, 1.304, 0.04933), (0.08815, 1.184, -14.12), (0.08815, 1.184, 0.04933), (0.208, 1.038, -14.12), (0.208, 1.038, 0.04933), (0.2971, 0.8717, -14.12), (0.2971, 0.8717, 0.04933), (0.352, 0.6909, -14.12), (0.352, 0.6909, 0.04933), (0.3705, 0.5028, -14.12), (0.3705, 0.5028, 0.04933), (0.352, 0.3148, -14.12), (0.352, 0.3148, 0.04933), (0.2971, 0.1339, -14.12), (0.2971, 0.1339, 0.04933), (0.208, -0.03275, -14.12), (0.208, -0.03275, 0.04933), (0.08815, -0.1788, -14.12), (0.08815, -0.1788, 0.04933), (-0.05794, -0.2987, -14.12), (-0.05794, -0.2987, 0.04933), (-0.2246, -0.3878, -14.12), (-0.2246, -0.3878, 0.04933), (-0.4089, -0.4435, -14.12), (-0.4089, -0.4435, 0.04933), (0.2606, -1.866, -14.12), (0.2606, -1.866, 0.04933), (0.07303, -1.809, -14.12), (0.07303, -1.809, 0.04933), (-0.09986, -1.717, -14.12), (-0.09986, -1.717, 0.04933), (-0.2514, -1.592, -14.12), (-0.2514, -1.592, 0.04933), (-0.3758, -1.441, -14.12), (-0.3758, -1.441, 0.04933), (-0.4682, -1.268, -14.12), (-0.4682, -1.268, 0.04933), (-0.5251, -1.08, -14.12), (-0.5251, -1.08, 0.04933), (-0.5443, -0.8851, -14.12), (-0.5443, -0.8851, 0.04933), (-0.5251, -0.69, -14.12), (-0.5251, -0.69, 0.04933), (-0.4682, -0.5024, -14.12), (-0.4682, -0.5024, 0.04933), (-0.3758, -0.3295, -14.12), (-0.3758, -0.3295, 0.04933), (-0.2514, -0.1779, -14.12), (-0.2514, -0.1779, 0.04933), (-0.09986, -0.05358, -14.12), (-0.09986, -0.05358, 0.04933), (0.07303, 0.03883, -14.12), (0.07303, 0.03883, 0.04933), (0.2606, 0.09574, -14.12), (0.2606, 0.09574, 0.04933), (0.2711, -1.831, -14.12), (0.2711, -1.831, 0.04933), (0.08681, -1.776, -14.12), (0.08681, -1.776, 0.04933), (-0.07986, -1.687, -14.12), (-0.07986, -1.687, 0.04933), (-0.2259, -1.567, -14.12), (-0.2259, -1.567, 0.04933), (-0.3458, -1.421, -14.12), (-0.3458, -1.421, 0.04933), (-0.4349, -1.254, -14.12), (-0.4349, -1.254, 0.04933), (-0.4898, -1.073, -14.12), (-0.4898, -1.073, 0.04933), (-0.5083, -0.8851, -14.12), (-0.5083, -0.8851, 0.04933), (-0.4898, -0.697, -14.12), (-0.4898, -0.697, 0.04933), (-0.4349, -0.5161, -14.12), (-0.4349, -0.5161, 0.04933), (-0.3458, -0.3495, -14.12), (-0.3458, -0.3495, 0.04933), (-0.2259, -0.2034, -14.12), (-0.2259, -0.2034, 0.04933), (-0.07986, -0.08351, -14.12), (-0.07986, -0.08351, 0.04933), (0.08681, 0.005571, -14.12), (0.08681, 0.005571, 0.04933), (0.2711, 0.06129, -14.12), (0.2711, 0.06129, 0.04933)], [], [(0, 1, 3, 2), (2, 3, 5, 4), (4, 5, 7, 6), (6, 7, 9, 8), (8, 9, 11, 10), (10, 11, 13, 12), (12, 13, 15, 14), (14, 15, 17, 16), (16, 17, 19, 18), (18, 19, 21, 20), (20, 21, 23, 22), (22, 23, 25, 24), (24, 25, 27, 26), (26, 27, 29, 28), (30, 32, 33, 31), (32, 34, 35, 33), (34, 36, 37, 35), (36, 38, 39, 37), (38, 40, 41, 39), (40, 42, 43, 41), (42, 44, 45, 43), (44, 46, 47, 45), (46, 48, 49, 47), (48, 50, 51, 49), (50, 52, 53, 51), (52, 54, 55, 53), (54, 56, 57, 55), (56, 58, 59, 57), (1, 0, 30, 31), (0, 2, 32, 30), (3, 1, 31, 33), (2, 4, 34, 32), (5, 3, 33, 35), (4, 6, 36, 34), (7, 5, 35, 37), (6, 8, 38, 36), (9, 7, 37, 39), (8, 10, 40, 38), (11, 9, 39, 41), (10, 12, 42, 40), (13, 11, 41, 43), (12, 14, 44, 42), (15, 13, 43, 45), (14, 16, 46, 44), (17, 15, 45, 47), (16, 18, 48, 46), (19, 17, 47, 49), (18, 20, 50, 48), (21, 19, 49, 51), (20, 22, 52, 50), (23, 21, 51, 53), (22, 24, 54, 52), (25, 23, 53, 55), (24, 26, 56, 54), (27, 25, 55, 57), (26, 28, 58, 56), (29, 27, 57, 59), (28, 29, 59, 58), (60, 61, 63, 62), (62, 63, 65, 64), (64, 65, 67, 66), (66, 67, 69, 68), (68, 69, 71, 70), (70, 71, 73, 72), (72, 73, 75, 74), (74, 75, 77, 76), (76, 77, 79, 78), (78, 79, 81, 80), (80, 81, 83, 82), (82, 83, 85, 84), (84, 85, 87, 86), (86, 87, 89, 88), (90, 92, 93, 91), (92, 94, 95, 93), (94, 96, 97, 95), (96, 98, 99, 97), (98, 100, 101, 99), (100, 102, 103, 101), (102, 104, 105, 103), (104, 106, 107, 105), (106, 108, 109, 107), (108, 110, 111, 109), (110, 112, 113, 111), (112, 114, 115, 113), (114, 116, 117, 115), (116, 118, 119, 117), (61, 60, 90, 91), (60, 62, 92, 90), (63, 61, 91, 93), (62, 64, 94, 92), (65, 63, 93, 95), (64, 66, 96, 94), (67, 65, 95, 97), (66, 68, 98, 96), (69, 67, 97, 99), (68, 70, 100, 98), (71, 69, 99, 101), (70, 72, 102, 100), (73, 71, 101, 103), (72, 74, 104, 102), (75, 73, 103, 105), (74, 76, 106, 104), (77, 75, 105, 107), (76, 78, 108, 106), (79, 77, 107, 109), (78, 80, 110, 108), (81, 79, 109, 111), (80, 82, 112, 110), (83, 81, 111, 113), (82, 84, 114, 112), (85, 83, 113, 115), (84, 86, 116, 114), (87, 85, 115, 117), (86, 88, 118, 116), (89, 87, 117, 119), (88, 89, 119, 118)])
me_cilindro.use_remesh_preserve_volume = False
me_cilindro.use_remesh_preserve_attributes = False
me_cilindro.use_mirror_vertex_groups = False
me_cilindro.update()
me_cubo_059 = bpy.data.meshes.new('Cubo.059')
me_cubo_059.from_pydata([(-1.052, -1.0, -1.743), (-1.052, -1.0, 1.819), (-1.052, 1.0, -1.743), (-1.052, 1.0, 1.819), (1.0, -1.0, -1.743), (1.0, -1.0, 1.819), (1.0, 1.0, -1.743), (1.0, 1.0, 1.819)], [], [(0, 1, 3, 2), (2, 3, 7, 6), (6, 7, 5, 4), (4, 5, 1, 0), (2, 6, 4, 0), (7, 3, 1, 5)])
me_cubo_059.use_remesh_preserve_volume = False
me_cubo_059.use_remesh_preserve_attributes = False
me_cubo_059.use_mirror_vertex_groups = False
me_cubo_059.update()
me_cubo_057 = bpy.data.meshes.new('Cubo.057')
me_cubo_057.from_pydata([(-1.0, -1.0, -1.743), (-1.0, -1.0, 1.743), (-1.0, 1.0, -1.743), (-1.0, 1.0, 1.743), (1.0, -1.0, -1.743), (1.0, -1.0, 1.743), (1.0, 1.0, -1.743), (1.0, 1.0, 1.743)], [], [(0, 1, 3, 2), (2, 3, 7, 6), (6, 7, 5, 4), (4, 5, 1, 0), (2, 6, 4, 0), (7, 3, 1, 5)])
me_cubo_057.use_remesh_preserve_volume = False
me_cubo_057.use_remesh_preserve_attributes = False
me_cubo_057.use_mirror_vertex_groups = False
me_cubo_057.update()
me_cubo_056 = bpy.data.meshes.new('Cubo.056')
me_cubo_056.from_pydata([(-1.0, -1.0, -1.743), (-1.0, -1.0, 1.743), (-1.0, 1.0, -1.743), (-1.0, 1.0, 1.743), (1.0, -1.0, -1.743), (1.0, -1.0, 1.743), (1.0, 1.0, -1.743), (1.0, 1.0, 1.743)], [], [(0, 1, 3, 2), (2, 3, 7, 6), (6, 7, 5, 4), (4, 5, 1, 0), (2, 6, 4, 0), (7, 3, 1, 5)])
me_cubo_056.use_remesh_preserve_volume = False
me_cubo_056.use_remesh_preserve_attributes = False
me_cubo_056.use_mirror_vertex_groups = False
me_cubo_056.update()
me_cubo_055 = bpy.data.meshes.new('Cubo.055')
me_cubo_055.from_pydata([(-1.0, -1.0, -1.743), (-1.0, -1.0, 1.743), (-1.0, 1.0, -1.743), (-1.0, 1.0, 1.743), (1.0, -1.0, -1.743), (1.0, -1.0, 1.743), (1.0, 1.0, -1.743), (1.0, 1.0, 1.743)], [], [(0, 1, 3, 2), (2, 3, 7, 6), (6, 7, 5, 4), (4, 5, 1, 0), (2, 6, 4, 0), (7, 3, 1, 5)])
me_cubo_055.use_remesh_preserve_volume = False
me_cubo_055.use_remesh_preserve_attributes = False
me_cubo_055.use_mirror_vertex_groups = False
me_cubo_055.update()
me_cubo_051 = bpy.data.meshes.new('Cubo.051')
me_cubo_051.from_pydata([(-1.0, -1.0, -1.743), (-1.0, -1.0, 1.743), (-1.0, 1.0, -1.743), (-1.0, 1.0, 1.743), (1.0, -1.0, -1.743), (1.0, -1.0, 1.743), (1.0, 1.0, -1.743), (1.0, 1.0, 1.743)], [], [(0, 1, 3, 2), (2, 3, 7, 6), (6, 7, 5, 4), (4, 5, 1, 0), (2, 6, 4, 0), (7, 3, 1, 5)])
me_cubo_051.use_remesh_preserve_volume = False
me_cubo_051.use_remesh_preserve_attributes = False
me_cubo_051.use_mirror_vertex_groups = False
me_cubo_051.update()
me_cubo_050 = bpy.data.meshes.new('Cubo.050')
me_cubo_050.from_pydata([(5.093, -2.501, 0.3104), (5.093, -1.858, 0.3104), (13.89, -2.501, 0.3104), (13.89, -1.858, 0.3104), (4.551, -1.858, 0.3104), (4.551, -2.501, 0.3104), (5.093, 13.13, 0.3104), (4.551, 13.13, 0.3104), (5.093, 13.79, 0.3104), (4.551, 13.79, 0.3104), (-8.367, 13.13, 0.3104), (-8.367, 13.79, 0.3104), (-9.048, 13.13, 0.3104), (-9.048, 13.79, 0.3104), (-8.367, -9.419, 0.3104), (-9.045, -9.415, 0.2352), (-8.355, -10.24, 0.2308), (-9.048, -10.21, 0.2332), (13.89, -9.419, 0.3104), (13.89, -10.24, 0.3088), (4.585, -5.607, 0.3109), (4.585, -10.22, 0.2771), (4.585, -1.875, -0.3524), (4.585, -5.607, -0.3524), (4.585, -1.875, 0.3109), (4.585, -10.24, -0.3524), (-9.045, -5.607, 0.2479), (-9.045, -1.875, -0.3524), (-9.045, -5.607, -0.3524), (-9.046, -1.875, 0.2603), (-9.045, -10.24, -0.3524), (4.585, 13.18, -0.3524), (4.585, 13.18, 0.3109), (-9.045, 13.13, -0.3524), (4.585, -9.415, 0.3109), (4.585, -9.415, -0.3524), (-9.045, -9.415, -0.3524), (-8.355, -1.875, 0.3109), (-8.355, -5.607, 0.3109), (-8.355, -5.607, -0.3524), (-8.355, -1.875, -0.3524), (-8.367, -5.61, 0.3104), (-8.355, -10.24, -0.3524), (-8.355, 13.18, 0.3109), (-8.355, 13.18, -0.3524), (-8.355, -9.415, 0.3109), (-8.355, -9.415, -0.3524), (-8.367, -1.877, 0.3104), (4.58, -9.419, 0.3104), (13.89, -10.24, -0.3524), (13.89, -5.607, 0.3109), (13.89, -1.875, -0.3524), (13.89, -5.607, -0.3524), (13.89, -1.875, 0.3109), (13.89, -9.415, -0.3524), (13.89, -9.415, 0.3109)], [], [(1, 4, 7, 6), (1, 3, 2, 0), (1, 0, 5, 4), (6, 7, 9, 8), (9, 7, 10, 11), (11, 10, 12, 13), (26, 41, 14, 15), (15, 14, 16, 17), (21, 48, 18, 19), (55, 50, 20, 34), (40, 39, 28, 27), (38, 37, 29, 26), (54, 49, 25, 35), (51, 52, 23, 22), (50, 53, 24, 20), (46, 42, 30, 36), (45, 38, 26, 15), (40, 27, 33, 44), (37, 24, 32, 43), (16, 45, 15, 17), (39, 46, 36, 28), (52, 54, 35, 23), (19, 55, 34, 21), (23, 35, 46, 39), (21, 34, 45, 16), (29, 37, 43, 12), (22, 40, 44, 31), (34, 20, 38, 45), (35, 25, 42, 46), (20, 24, 37, 38), (22, 23, 39, 40), (29, 47, 41, 26), (12, 10, 47, 29), (16, 14, 48, 21)])
me_cubo_050.use_remesh_preserve_volume = False
me_cubo_050.use_remesh_preserve_attributes = False
me_cubo_050.use_mirror_vertex_groups = False
me_cubo_050.update()
me_cubo_049 = bpy.data.meshes.new('Cubo.049')
me_cubo_049.from_pydata([(-10.37, -9.11, 0.3313), (10.42, -4.504, 0.3318), (10.42, -9.139, 0.3318), (10.42, -0.7718, -0.3315), (10.42, -4.504, -0.3315), (10.42, -0.7718, 0.3318), (10.42, 2.907, 0.3318), (10.42, 2.907, -0.3315), (10.42, 6.358, 0.3318), (10.42, 6.358, -0.3315), (10.42, -9.139, -0.3315), (10.42, 8.805, 0.3318), (10.42, 8.805, -0.3315), (-10.43, -4.504, 0.3318), (-10.43, -0.7718, -0.3315), (-10.43, -4.504, -0.3315), (-10.43, -0.7718, 0.3318), (-10.43, 2.907, 0.3318), (-10.43, 2.907, -0.3315), (-10.43, 6.358, 0.3318), (-10.43, 6.358, -0.3315), (-10.36, -9.139, -0.3315), (-10.43, 8.805, 0.3318), (-10.43, 8.805, -0.3315), (10.42, -8.312, 0.3318), (10.42, -8.312, -0.3315), (-10.43, -8.312, 0.3318), (-10.43, -8.312, -0.3315)], [], [(6, 8, 19, 17), (5, 6, 17, 16), (11, 12, 23, 22), (1, 5, 16, 13), (9, 7, 18, 20), (24, 1, 13, 26), (8, 11, 22, 19), (3, 4, 15, 14), (12, 9, 20, 23), (7, 3, 14, 18), (25, 10, 21, 27), (4, 25, 27, 15), (2, 24, 26, 0)])
me_cubo_049.use_remesh_preserve_volume = False
me_cubo_049.use_remesh_preserve_attributes = False
me_cubo_049.use_mirror_vertex_groups = False
me_cubo_049.update()
me_cubo_042 = bpy.data.meshes.new('Cubo.042')
me_cubo_042.from_pydata([(9.229, -6.816, 0.3317), (9.229, -3.084, -0.3317), (9.229, -6.816, -0.3317), (9.229, -3.084, 0.3317), (9.229, 0.5952, 0.3317), (9.229, 0.5952, -0.3317), (9.229, 4.046, 0.3317), (9.229, 4.046, -0.3317), (9.229, 6.493, 0.3317), (9.229, 6.493, -0.3317), (-9.229, -6.816, 0.3317), (-9.229, -3.084, -0.3317), (-9.229, -6.816, -0.3317), (-9.229, -3.084, 0.3317), (-9.229, 0.5952, 0.3317), (-9.229, 0.5952, -0.3317), (-9.229, 4.046, 0.3317), (-9.229, 4.046, -0.3317), (-9.229, 6.493, 0.3317), (-9.229, 6.493, -0.3317)], [], [(4, 6, 16, 14), (9, 7, 17, 19), (3, 4, 14, 13), (1, 2, 12, 11), (8, 9, 19, 18), (5, 1, 11, 15), (6, 8, 18, 16), (7, 5, 15, 17), (0, 3, 13, 10)])
me_cubo_042.use_remesh_preserve_volume = False
me_cubo_042.use_remesh_preserve_attributes = False
me_cubo_042.use_mirror_vertex_groups = False
me_cubo_042.update()
me_cubo_026 = bpy.data.meshes.new('Cubo.026')
me_cubo_026.from_pydata([(8.305, -6.835, 0.3317), (8.305, -3.103, -0.3317), (8.305, -6.835, -0.3317), (8.305, -3.103, 0.3317), (8.305, 0.5764, 0.3317), (8.305, 0.5764, -0.3317), (8.305, 4.027, 0.3317), (8.305, 4.027, -0.3317), (-8.364, -6.835, 0.3317), (-8.364, -3.103, -0.3317), (-8.364, -6.835, -0.3317), (-8.364, -3.103, 0.3317), (-8.364, 0.5764, 0.3317), (-8.364, 0.5764, -0.3317), (-8.364, 4.027, 0.3317), (-8.364, 4.027, -0.3317), (8.305, 6.474, 0.3317), (-8.364, 6.474, 0.3317), (8.305, 6.474, -0.3317), (-8.364, 6.474, -0.3317)], [], [(1, 2, 10, 9), (4, 6, 14, 12), (6, 7, 18, 16), (5, 1, 9, 13), (7, 5, 13, 15), (0, 3, 11, 8), (3, 4, 12, 11), (16, 18, 19, 17), (7, 15, 19, 18), (14, 6, 16, 17)])
me_cubo_026.use_remesh_preserve_volume = False
me_cubo_026.use_remesh_preserve_attributes = False
me_cubo_026.use_mirror_vertex_groups = False
me_cubo_026.update()
me_cubo_008 = bpy.data.meshes.new('Cubo.008')
me_cubo_008.from_pydata([(-55.44, -1.0, -6.544), (-55.44, -1.0, 6.544), (-55.44, 1.0, -6.544), (-55.44, 1.0, 6.544), (55.44, -1.0, -6.544), (55.44, -1.0, 6.544), (55.44, 1.0, -6.544), (55.44, 1.0, 6.544)], [], [(0, 1, 3, 2), (2, 3, 7, 6), (6, 7, 5, 4), (4, 5, 1, 0), (2, 6, 4, 0), (7, 3, 1, 5)])
me_cubo_008.use_remesh_preserve_volume = False
me_cubo_008.use_remesh_preserve_attributes = False
me_cubo_008.use_mirror_vertex_groups = False
me_cubo_008.update()
me_cubo_004 = bpy.data.meshes.new('Cubo.004')
me_cubo_004.from_pydata([(-15.67, 0.557, -3.458), (-15.67, 0.557, 2.857), (-16.43, -0.1138, -3.458), (-16.43, -0.1138, 2.857), (-15.67, -0.5523, -3.458), (-15.67, -0.5523, 2.857), (-16.43, -0.5523, -3.458), (-16.43, -0.5523, 2.857), (-5.556, 0.557, -3.458), (-5.556, 0.557, 2.857), (-5.556, -0.5523, -3.458), (-5.556, -0.5523, 2.857), (15.49, 0.557, -3.458), (15.49, 0.557, 2.857), (15.49, -0.5523, -3.458), (15.49, -0.5523, 2.857)], [], [(3, 2, 6, 7), (0, 1, 9, 8), (1, 3, 7, 5), (2, 0, 4, 6), (9, 11, 15, 13), (1, 5, 11, 9), (5, 4, 10, 11), (4, 0, 8, 10), (8, 9, 13, 12), (10, 8, 12, 14), (11, 10, 14, 15), (13, 15, 14, 12)])
me_cubo_004.use_remesh_preserve_volume = False
me_cubo_004.use_remesh_preserve_attributes = False
me_cubo_004.use_mirror_vertex_groups = False
me_cubo_004.update()
me_cubo_048 = bpy.data.meshes.new('Cubo.048')
me_cubo_048.from_pydata([(-1.0, -1.0, -1.743), (-1.0, -1.0, 1.743), (-1.0, 1.0, -1.743), (-1.0, 1.0, 1.743), (1.0, -1.0, -1.743), (1.0, -1.0, 1.743), (1.0, 1.0, -1.743), (1.0, 1.0, 1.743)], [], [(0, 1, 3, 2), (2, 3, 7, 6), (6, 7, 5, 4), (4, 5, 1, 0), (2, 6, 4, 0), (7, 3, 1, 5)])
me_cubo_048.use_remesh_preserve_volume = False
me_cubo_048.use_remesh_preserve_attributes = False
me_cubo_048.use_mirror_vertex_groups = False
me_cubo_048.update()
me_cubo_047 = bpy.data.meshes.new('Cubo.047')
me_cubo_047.from_pydata([(-1.0, -1.0, -1.743), (-1.0, -1.0, 1.743), (-1.0, 1.0, -1.743), (-1.0, 1.0, 1.743), (1.0, -1.0, -1.743), (1.0, -1.0, 1.743), (1.0, 1.0, -1.743), (1.0, 1.0, 1.743)], [], [(0, 1, 3, 2), (2, 3, 7, 6), (6, 7, 5, 4), (4, 5, 1, 0), (2, 6, 4, 0), (7, 3, 1, 5)])
me_cubo_047.use_remesh_preserve_volume = False
me_cubo_047.use_remesh_preserve_attributes = False
me_cubo_047.use_mirror_vertex_groups = False
me_cubo_047.update()
me_cubo_046 = bpy.data.meshes.new('Cubo.046')
me_cubo_046.from_pydata([(0.3801, 7.955, -2.908), (0.3801, 7.955, 2.805), (-0.3801, 7.955, -2.908), (-0.3801, 7.955, 2.805), (0.3801, -8.062, -2.908), (0.3801, -8.062, 2.805), (-0.3801, -8.062, -2.908), (-0.3801, -8.062, 2.805), (0.3801, 7.955, 0.5801), (-0.3801, 7.955, 0.5801), (0.3801, -8.062, 0.5801), (-0.3801, -8.062, 0.5801), (-0.3801, -5.461, -2.908), (-0.3801, -5.461, 2.805), (0.3801, -5.461, 2.805), (0.3801, -5.461, -2.908), (0.3801, -5.461, 0.5801), (-0.3801, -5.461, 0.5801), (-0.3801, -7.463, -2.908), (0.3801, -7.463, 2.805), (0.3801, -7.463, 0.5801), (-0.3801, -7.463, 0.5801), (-0.3801, -7.463, 2.805), (0.3801, -7.463, -2.908)], [], [(21, 18, 6, 11), (11, 6, 4, 10), (20, 19, 5, 10), (19, 22, 7, 5), (18, 23, 4, 6), (23, 20, 10, 4), (7, 11, 10, 5), (22, 21, 11, 7), (3, 9, 17, 13), (0, 8, 16, 15), (2, 0, 15, 12), (1, 3, 13, 14), (8, 1, 14, 16), (9, 2, 12, 17), (13, 17, 21, 22), (12, 15, 23, 18), (14, 13, 22, 19), (16, 14, 19, 20), (12, 15, 16, 17), (20, 21, 17, 16), (18, 21, 20, 23)])
me_cubo_046.use_remesh_preserve_volume = False
me_cubo_046.use_remesh_preserve_attributes = False
me_cubo_046.use_mirror_vertex_groups = False
me_cubo_046.update()
me_cubo_045 = bpy.data.meshes.new('Cubo.045')
me_cubo_045.from_pydata([(-7.94, -7.817, -2.52), (-7.94, -7.817, 2.52), (-7.94, -5.817, -2.52), (-7.94, -5.817, 2.52), (1.796, -7.817, -2.52), (1.796, -7.817, 2.52), (1.796, -5.817, -2.52), (1.796, -5.817, 2.52), (2.252, -5.817, 2.52), (2.252, -5.817, -2.52), (2.252, -7.817, -2.52), (2.252, -7.817, 2.52), (1.796, 15.1, 2.52), (1.796, 15.1, -2.52), (2.252, 15.1, 2.52), (2.252, 15.1, -2.52)], [], [(0, 1, 3, 2), (2, 3, 7, 6), (4, 6, 9, 10), (4, 5, 1, 0), (2, 6, 4, 0), (7, 3, 1, 5), (9, 8, 11, 10), (7, 5, 11, 8), (9, 6, 13, 15), (5, 4, 10, 11), (13, 12, 14, 15), (8, 9, 15, 14), (7, 8, 14, 12), (6, 7, 12, 13)])
me_cubo_045.use_remesh_preserve_volume = False
me_cubo_045.use_remesh_preserve_attributes = False
me_cubo_045.use_mirror_vertex_groups = False
me_cubo_045.update()
me_cubo_044 = bpy.data.meshes.new('Cubo.044')
me_cubo_044.from_pydata([(-6.598, 2.325, 2.531), (-6.598, -1.407, 2.531), (-6.598, -6.042, 2.531), (-6.598, 17.33, 2.531), (-6.598, -5.215, 2.531), (-5.909, -1.407, 2.531), (-5.909, 2.325, 2.531), (-5.909, -6.042, 2.531), (-5.909, 17.38, 2.531), (-5.909, -5.215, 2.531), (-6.598, 2.325, -2.531), (-6.598, -1.407, -2.531), (-6.598, -5.215, -2.531), (-5.909, -1.407, -2.531), (-6.598, 17.33, -2.531), (-6.598, -6.042, -2.531), (-5.909, -5.215, -2.531), (-5.909, 2.325, -2.531), (-5.909, -6.042, -2.531), (-5.909, 17.38, -2.531), (17.64, -6.042, 2.531), (17.64, -5.215, 2.531), (17.64, -6.042, -2.531), (17.64, -5.215, -2.531)], [], [(6, 0, 1, 5), (9, 4, 2, 7), (6, 8, 3, 0), (5, 1, 4, 9), (17, 13, 11, 10), (16, 18, 15, 12), (17, 10, 14, 19), (13, 16, 12, 11), (6, 5, 13, 17), (5, 9, 16, 13), (0, 3, 14, 10), (8, 6, 17, 19), (1, 0, 10, 11), (7, 2, 15, 18), (2, 4, 12, 15), (7, 18, 22, 20), (4, 1, 11, 12), (3, 8, 19, 14), (21, 20, 22, 23), (16, 9, 21, 23), (18, 16, 23, 22), (9, 7, 20, 21)])
me_cubo_044.use_remesh_preserve_volume = False
me_cubo_044.use_remesh_preserve_attributes = False
me_cubo_044.use_mirror_vertex_groups = False
me_cubo_044.update()
me_cubo_043 = bpy.data.meshes.new('Cubo.043')
me_cubo_043.from_pydata([(-9.233, -1.0, -2.841), (-9.233, -1.0, 2.841), (-9.233, 1.0, -2.841), (-9.233, 1.0, 2.841), (9.233, -1.0, -2.841), (9.233, -1.0, 2.841), (9.233, 1.0, -2.841), (9.233, 1.0, 2.841)], [], [(0, 1, 3, 2), (2, 3, 7, 6), (6, 7, 5, 4), (4, 5, 1, 0), (2, 6, 4, 0), (7, 3, 1, 5)])
me_cubo_043.use_remesh_preserve_volume = False
me_cubo_043.use_remesh_preserve_attributes = False
me_cubo_043.use_mirror_vertex_groups = False
me_cubo_043.update()
me_cubo_041 = bpy.data.meshes.new('Cubo.041')
me_cubo_041.from_pydata([(4.176, -2.638, -3.411), (4.176, -2.638, 3.262), (4.176, -1.996, -3.411), (4.176, -1.996, 3.262), (12.97, -2.638, -3.411), (12.97, -2.638, 3.262), (12.97, -1.996, 3.262), (3.635, -1.996, -3.411), (3.635, -2.638, -3.411), (3.635, -2.638, 3.262), (3.635, -1.996, 3.262), (4.176, 12.99, 3.262), (4.176, 12.99, -3.411), (3.635, 12.99, 3.262), (3.635, 12.99, -3.411), (4.176, 13.66, 3.262), (4.176, 13.66, -3.411), (3.635, 13.66, 3.262), (3.635, 13.66, -3.411), (-9.283, 12.99, 3.262), (-9.283, 12.99, -3.411), (-9.283, 13.66, 3.262), (-9.283, 13.66, -3.411), (-9.965, 12.99, 3.262), (-9.965, 12.99, -3.411), (-9.965, 13.66, 3.262), (-9.965, 13.66, -3.411), (-9.283, -9.556, 3.262), (-9.283, -9.556, -3.411), (-9.965, -9.556, 3.262), (-9.961, -9.552, -3.486), (-9.283, -10.35, 3.262), (-9.272, -10.38, -3.491), (-9.965, -10.35, 3.262), (-9.965, -10.35, -3.488), (12.97, -9.556, 3.262), (12.97, -9.556, -3.411), (12.97, -10.35, 3.262), (12.97, -10.38, -3.413), (13.68, -1.996, 3.262), (13.68, -1.996, -3.411), (13.68, -2.638, -3.411), (13.68, -2.638, 3.262), (13.68, -9.556, 3.262), (13.68, -9.556, -3.411), (13.68, -10.35, 3.262), (13.68, -10.35, -3.411), (13.68, -10.38, -4.074), (3.669, -10.36, -3.444), (3.669, -10.38, -4.074), (-9.962, -5.745, -3.474), (-9.283, -5.748, 3.262), (-9.961, -2.012, -4.074), (-9.961, -5.744, -4.074), (-9.962, -2.012, -3.461), (-9.961, -10.38, -4.074), (-9.961, 12.99, -4.074), (-9.965, -5.748, 3.262), (-9.961, -9.552, -4.074), (-9.283, -5.748, -3.411), (-9.272, -10.38, -4.074), (-9.283, -2.015, 3.262), (-9.283, -2.015, -3.411), (-9.965, -2.015, 3.262), (3.664, -10.35, 3.262), (3.664, -9.556, -3.411), (3.664, -9.556, 3.262), (12.97, -10.38, -4.074), (12.97, -1.996, -3.449), (4.176, -1.996, -3.449), (4.176, -2.638, 0.5023), (12.97, -2.638, 0.5023), (3.635, -2.638, 0.5023), (3.635, -1.996, 0.5023), (3.635, 12.99, 0.5023), (-9.283, 12.99, 0.5023), (-9.283, -9.556, 0.5023), (12.97, -9.556, 0.5023), (-9.283, -5.748, 0.5023), (-9.283, -2.015, 0.5023), (3.664, -9.556, 0.5023), (12.97, -4.928, 3.262), (13.68, -4.928, 3.262), (13.68, -4.928, -3.411), (12.97, -4.928, -3.411), (12.97, -4.928, 0.5023), (13.68, -2.931, 3.262), (13.68, -2.931, -3.411), (12.97, -2.931, -3.411), (12.97, -2.931, 0.5023), (12.97, -2.931, 3.262), (4.176, -1.996, 0.5101), (4.176, 12.99, 0.5101), (4.176, 13.66, 0.5101), (3.635, 13.66, 0.5101), (-9.283, 13.66, 0.5101), (-9.965, 12.99, 0.5101), (-9.965, 13.66, 0.5101), (-9.963, -9.555, 0.4791), (-9.278, -10.36, 0.4773), (-9.965, -10.35, 0.4782), (12.97, -10.36, 0.5094), (13.68, -1.996, 0.5101), (13.68, -2.638, 0.5101), (13.68, -9.556, 0.5101), (13.68, -10.35, 0.5101), (-9.964, -2.014, 0.4894), (-9.963, -5.746, 0.4843), (3.666, -10.36, 0.4964), (13.68, -4.928, 0.5101), (13.68, -2.931, 0.5101), (12.97, -2.638, -2.981), (4.176, -1.996, -2.98), (4.176, 12.99, -2.98), (4.176, 13.66, -2.98), (3.635, 13.66, -2.98), (-9.283, 13.66, -2.98), (-9.965, 12.99, -2.98), (-9.965, 13.66, -2.98), (-9.961, -9.553, -3.051), (-9.272, -10.38, -3.055), (-9.965, -10.35, -3.052), (12.97, -10.38, -2.982), (13.68, -9.556, -2.98), (13.68, -10.35, -2.98), (13.68, -4.928, -2.98), (-9.962, -2.012, -3.027), (-9.962, -5.745, -3.039), (3.668, -10.36, -3.011), (3.635, -1.996, -2.981), (3.635, 12.99, -2.981), (-9.283, 12.99, -2.981), (-9.283, -9.556, -2.981), (12.97, -9.556, -2.981), (-9.283, -5.748, -2.981), (-9.283, -2.015, -2.981), (3.664, -9.556, -2.981), (4.176, -2.638, -2.981), (3.635, -2.638, -2.981), (12.97, -4.928, -2.981), (12.97, -2.931, -2.981), (13.68, -1.996, -2.98), (13.68, -2.638, -2.98), (13.68, -2.931, -2.98), (-9.963, -2.013, -1.346), (-9.963, -5.746, -1.354), (3.667, -10.36, -1.334), (4.176, -2.638, -1.316), (3.635, -2.638, -1.316), (12.97, -4.928, -1.316), (12.97, -2.931, -1.316), (12.97, -2.638, -1.316), (4.176, -1.996, -1.311), (4.176, 12.99, -1.311), (4.176, 13.66, -1.311), (3.635, 13.66, -1.311), (-9.283, 13.66, -1.311), (-9.965, 12.99, -1.311), (-9.965, 13.66, -1.311), (-9.962, -9.554, -1.363), (-9.275, -10.37, -1.366), (-9.965, -10.35, -1.364), (12.97, -10.37, -1.313), (13.68, -9.556, -1.311), (13.68, -10.35, -1.311), (13.68, -4.928, -1.311), (3.635, -1.996, -1.316), (3.635, 12.99, -1.316), (-9.283, 12.99, -1.316), (-9.283, -9.556, -1.316), (12.97, -9.556, -1.316), (-9.283, -5.748, -1.316), (-9.283, -2.015, -1.316), (3.664, -9.556, -1.316), (13.68, -1.996, -1.311), (13.68, -2.638, -1.311), (13.68, -2.931, -1.311), (-9.964, -2.014, 0.7426), (-9.963, -5.746, 0.7379), (3.665, -10.36, 0.7489), (4.176, -1.996, 0.7614), (4.176, 12.99, 0.7614), (4.176, 13.66, 0.7614), (3.635, 13.66, 0.7614), (-9.283, 13.66, 0.7614), (-9.965, 12.99, 0.7614), (-9.965, 13.66, 0.7614), (-9.963, -9.555, 0.7332), (-9.279, -10.36, 0.7315), (-9.965, -10.35, 0.7324), (12.97, -10.36, 0.7608), (13.68, -1.996, 0.7614), (13.68, -2.638, 0.7614), (13.68, -9.556, 0.7614), (13.68, -10.35, 0.7614), (13.68, -4.928, 0.7614), (13.68, -2.931, 0.7614), (12.97, -5.885, 3.262), (13.68, -5.885, 3.262), (13.68, -5.885, -3.411), (12.97, -5.885, -3.411), (12.97, -5.885, 0.5023), (13.68, -5.885, 0.5101), (12.97, -5.885, -2.981), (13.68, -5.885, -2.98), (13.68, -5.885, -1.311), (12.97, -5.885, -1.316), (13.68, -5.885, 0.7614), (12.97, -9.136, 3.262), (13.68, -9.136, 3.262), (13.68, -9.136, -3.411), (12.97, -9.136, -3.411), (12.97, -9.136, 0.5023), (13.68, -9.136, 0.5101), (12.97, -9.136, -2.981), (13.68, -9.136, -2.98), (13.68, -9.136, -1.311), (12.97, -9.136, -1.316), (13.68, -9.136, 0.7614)], [], [(71, 5, 1, 70), (6, 3, 1, 5), (72, 9, 10, 73), (70, 1, 9, 72), (1, 3, 10, 9), (140, 111, 4, 88), (113, 12, 16, 114), (10, 3, 11, 13), (73, 10, 13, 74), (112, 2, 12, 113), (13, 11, 15, 17), (114, 16, 18, 115), (19, 21, 25, 23), (13, 17, 21, 19), (74, 13, 19, 75), (185, 23, 25, 186), (51, 57, 29, 27), (115, 18, 22, 116), (116, 22, 26, 118), (78, 51, 27, 76), (119, 30, 34, 121), (188, 31, 33, 189), (27, 29, 33, 31), (127, 50, 30, 119), (128, 48, 38, 122), (80, 66, 35, 77), (66, 64, 37, 35), (191, 39, 42, 192), (193, 43, 45, 194), (215, 123, 44, 210), (6, 5, 42, 39), (35, 37, 45, 43), (208, 35, 43, 209), (212, 77, 35, 208), (32, 34, 55, 60), (67, 47, 46, 38), (30, 58, 55, 34), (52, 53, 50, 54), (52, 54, 24, 56), (50, 53, 58, 30), (48, 32, 60, 49), (122, 38, 46, 124), (79, 61, 51, 78), (61, 63, 57, 51), (19, 23, 63, 61), (75, 19, 61, 79), (126, 54, 50, 127), (27, 31, 64, 66), (76, 27, 66, 80), (117, 24, 54, 126), (49, 67, 38, 48), (3, 6, 68, 69), (174, 102, 103, 175), (169, 76, 80, 173), (168, 75, 79, 172), (172, 79, 78, 171), (217, 170, 77, 212), (173, 80, 77, 170), (171, 78, 76, 169), (167, 74, 75, 168), (166, 73, 74, 167), (147, 70, 72, 148), (148, 72, 73, 166), (151, 71, 70, 147), (89, 85, 81, 90), (90, 81, 82, 86), (5, 90, 86, 42), (71, 89, 90, 5), (192, 196, 110, 103), (196, 195, 109, 110), (188, 99, 108, 179), (185, 96, 106, 177), (177, 106, 107, 178), (190, 101, 105, 194), (120, 32, 48, 128), (142, 143, 87, 41), (218, 193, 104, 213), (179, 108, 101, 190), (163, 104, 105, 164), (178, 107, 98, 187), (187, 98, 100, 189), (184, 95, 97, 186), (160, 99, 100, 161), (183, 94, 95, 184), (182, 93, 94, 183), (180, 91, 92, 181), (181, 92, 93, 182), (157, 96, 97, 158), (150, 176, 110, 89), (139, 140, 88, 84), (165, 125, 139, 149), (125, 143, 140, 139), (24, 117, 118, 26), (32, 120, 121, 34), (44, 123, 124, 46), (175, 176, 143, 142), (160, 120, 128, 146), (4, 111, 137, 0), (8, 138, 129, 7), (0, 137, 138, 8), (7, 129, 130, 14), (14, 130, 131, 20), (59, 134, 132, 28), (65, 136, 133, 36), (211, 36, 133, 214), (62, 135, 134, 59), (20, 131, 135, 62), (28, 132, 136, 65), (40, 141, 142, 41), (157, 117, 126, 144), (144, 126, 127, 145), (162, 122, 124, 164), (216, 163, 123, 215), (146, 128, 122, 162), (145, 127, 119, 159), (159, 119, 121, 161), (156, 116, 118, 158), (155, 115, 116, 156), (154, 114, 115, 155), (152, 112, 113, 153), (153, 113, 114, 154), (150, 151, 111, 140), (84, 88, 87, 83), (83, 87, 143, 125), (89, 71, 151, 150), (92, 153, 154, 93), (91, 152, 153, 92), (93, 154, 155, 94), (94, 155, 156, 95), (95, 156, 158, 97), (98, 159, 161, 100), (107, 145, 159, 98), (108, 146, 162, 101), (213, 104, 163, 216), (101, 162, 164, 105), (106, 144, 145, 107), (96, 157, 144, 106), (99, 160, 146, 108), (103, 110, 176, 175), (109, 165, 149, 85), (140, 143, 176, 150), (117, 157, 158, 118), (120, 160, 161, 121), (123, 163, 164, 124), (111, 151, 147, 137), (138, 148, 166, 129), (137, 147, 148, 138), (129, 166, 167, 130), (130, 167, 168, 131), (134, 171, 169, 132), (136, 173, 170, 133), (214, 133, 170, 217), (135, 172, 171, 134), (131, 168, 172, 135), (132, 169, 173, 136), (141, 174, 175, 142), (11, 181, 182, 15), (3, 180, 181, 11), (15, 182, 183, 17), (17, 183, 184, 21), (21, 184, 186, 25), (29, 187, 189, 33), (57, 178, 187, 29), (64, 179, 190, 37), (209, 43, 193, 218), (37, 190, 194, 45), (63, 177, 178, 57), (23, 185, 177, 63), (31, 188, 179, 64), (86, 82, 195, 196), (42, 86, 196, 192), (104, 193, 194, 105), (102, 191, 192, 103), (99, 188, 189, 100), (96, 185, 186, 97), (82, 198, 207, 195), (139, 203, 206, 149), (109, 202, 205, 165), (165, 205, 204, 125), (84, 200, 203, 139), (195, 207, 202, 109), (149, 206, 201, 85), (85, 201, 197, 81), (81, 197, 198, 82), (125, 204, 199, 83), (198, 209, 218, 207), (203, 214, 217, 206), (213, 216, 217, 212), (205, 216, 215, 204), (200, 211, 214, 203), (207, 218, 213, 202), (205, 206, 217, 216), (201, 212, 208, 197), (197, 208, 209, 198), (204, 215, 210, 199), (202, 201, 206, 205), (201, 202, 213, 212)])
me_cubo_041.use_remesh_preserve_volume = False
me_cubo_041.use_remesh_preserve_attributes = False
me_cubo_041.use_mirror_vertex_groups = False
me_cubo_041.update()
me_cubo_037 = bpy.data.meshes.new('Cubo.037')
me_cubo_037.from_pydata([(5.169, 0.684, 2.857), (4.409, 0.684, 2.857), (5.169, 1.351, 2.857), (4.409, 1.351, 2.857), (-8.302, 0.684, 2.857), (-8.302, 1.351, 2.857), (-8.983, 0.684, 2.857), (-8.983, 1.351, 2.857), (5.169, 0.684, -4.016), (4.409, 0.684, -4.016), (5.169, 1.351, -4.016), (4.409, 1.351, -4.016), (-8.302, 1.351, -2.857), (-8.302, 0.684, -2.857), (-8.983, 1.351, -2.857), (-8.983, 0.684, -2.857), (5.169, -5.44, -4.016), (5.169, -5.44, 2.857), (4.409, -5.44, -4.016), (4.409, -5.44, 2.857)], [], [(9, 11, 10, 8), (3, 5, 4, 1), (5, 7, 6, 4), (0, 8, 10, 2), (11, 9, 13, 12), (12, 13, 15, 14), (4, 6, 15, 13), (1, 4, 13, 9), (3, 1, 0, 2), (11, 3, 2, 10), (7, 5, 12, 14), (6, 7, 14, 15), (5, 3, 11, 12), (0, 1, 19, 17), (8, 0, 17, 16), (1, 9, 18, 19), (9, 8, 16, 18)])
me_cubo_037.use_remesh_preserve_volume = False
me_cubo_037.use_remesh_preserve_attributes = False
me_cubo_037.use_mirror_vertex_groups = False
me_cubo_037.update()
me_cubo_036 = bpy.data.meshes.new('Cubo.036')
me_cubo_036.from_pydata([(-0.4483, -0.7797, -0.3148), (-0.4483, -0.7797, 0.3148), (-0.4483, 0.7797, -0.3148), (-0.4483, 0.7797, 0.3148), (0.4483, -0.7797, -0.3148), (0.4483, -0.7797, 0.3148), (0.4483, 0.7797, -0.3148), (0.4483, 0.7797, 0.3148)], [], [(0, 1, 3, 2), (2, 3, 7, 6), (6, 7, 5, 4), (4, 5, 1, 0), (2, 6, 4, 0), (7, 3, 1, 5)])
me_cubo_036.use_remesh_preserve_volume = False
me_cubo_036.use_remesh_preserve_attributes = False
me_cubo_036.use_mirror_vertex_groups = False
me_cubo_036.update()
me_cubo_035 = bpy.data.meshes.new('Cubo.035')
me_cubo_035.from_pydata([(-0.737, -0.7797, -0.3148), (-0.737, -0.7797, 0.3148), (-0.737, 0.7797, -0.3148), (-0.737, 0.7797, 0.3148), (0.737, -0.7797, -0.3148), (0.737, -0.7797, 0.3148), (0.737, 0.7797, -0.3148), (0.737, 0.7797, 0.3148)], [], [(0, 1, 3, 2), (2, 3, 7, 6), (6, 7, 5, 4), (4, 5, 1, 0), (2, 6, 4, 0), (7, 3, 1, 5)])
me_cubo_035.use_remesh_preserve_volume = False
me_cubo_035.use_remesh_preserve_attributes = False
me_cubo_035.use_mirror_vertex_groups = False
me_cubo_035.update()
me_cubo_034 = bpy.data.meshes.new('Cubo.034')
me_cubo_034.from_pydata([(-0.737, -0.7797, -0.3148), (-0.737, -0.7797, 0.3148), (-0.737, 0.7797, -0.3148), (-0.737, 0.7797, 0.3148), (0.737, -0.7797, -0.3148), (0.737, -0.7797, 0.3148), (0.737, 0.7797, -0.3148), (0.737, 0.7797, 0.3148)], [], [(0, 1, 3, 2), (2, 3, 7, 6), (6, 7, 5, 4), (4, 5, 1, 0), (2, 6, 4, 0), (7, 3, 1, 5)])
me_cubo_034.use_remesh_preserve_volume = False
me_cubo_034.use_remesh_preserve_attributes = False
me_cubo_034.use_mirror_vertex_groups = False
me_cubo_034.update()
me_cubo_033 = bpy.data.meshes.new('Cubo.033')
me_cubo_033.from_pydata([(-1.29, -0.7797, -0.3148), (-1.29, -0.7797, 0.3148), (-1.29, 0.7797, -0.3148), (-1.29, 0.7797, 0.3148), (1.29, -0.7797, -0.3148), (1.29, -0.7797, 0.3148), (1.29, 0.7797, -0.3148), (1.29, 0.7797, 0.3148)], [], [(0, 1, 3, 2), (2, 3, 7, 6), (6, 7, 5, 4), (4, 5, 1, 0), (2, 6, 4, 0), (7, 3, 1, 5)])
me_cubo_033.use_remesh_preserve_volume = False
me_cubo_033.use_remesh_preserve_attributes = False
me_cubo_033.use_mirror_vertex_groups = False
me_cubo_033.update()
me_cubo_032 = bpy.data.meshes.new('Cubo.032')
me_cubo_032.from_pydata([(-10.44, -1.0, -1.0), (-10.44, -1.0, 1.0), (-10.44, 1.0, -1.0), (-10.44, 1.0, 1.0), (10.44, -1.0, -1.0), (10.44, -1.0, 1.0), (10.44, 1.0, -1.0), (10.44, 1.0, 1.0)], [], [(0, 1, 3, 2), (2, 3, 7, 6), (6, 7, 5, 4), (4, 5, 1, 0), (2, 6, 4, 0), (7, 3, 1, 5)])
me_cubo_032.use_remesh_preserve_volume = False
me_cubo_032.use_remesh_preserve_attributes = False
me_cubo_032.use_mirror_vertex_groups = False
me_cubo_032.update()
me_cubo_030 = bpy.data.meshes.new('Cubo.030')
me_cubo_030.from_pydata([(-1.0, -1.0, -1.743), (-1.0, -1.0, 1.743), (-1.0, 1.0, -1.743), (-1.0, 1.0, 1.743), (1.0, -1.0, -1.743), (1.0, -1.0, 1.743), (1.0, 1.0, -1.743), (1.0, 1.0, 1.743)], [], [(0, 1, 3, 2), (2, 3, 7, 6), (6, 7, 5, 4), (4, 5, 1, 0), (2, 6, 4, 0), (7, 3, 1, 5)])
me_cubo_030.use_remesh_preserve_volume = False
me_cubo_030.use_remesh_preserve_attributes = False
me_cubo_030.use_mirror_vertex_groups = False
me_cubo_030.update()
me_cubo_029 = bpy.data.meshes.new('Cubo.029')
me_cubo_029.from_pydata([(2.047, -6.958, -3.363), (2.047, -6.958, 3.31), (2.754, -6.958, 3.31), (2.754, -6.958, -3.363), (2.047, 1.956, 3.31), (2.047, 1.956, -3.363), (2.754, 1.956, 3.31), (2.754, 1.956, -3.363), (2.047, 2.595, 3.31), (2.047, 2.595, -3.363), (2.754, 2.595, 3.31), (2.754, 2.595, -3.363), (-6.808, 1.956, 3.31), (-6.808, 1.956, -3.363), (-6.808, 2.595, 3.31), (-6.808, 2.595, -3.363), (2.047, -6.958, 0.5638), (2.754, -6.958, 0.5638), (2.047, 1.956, 0.5638), (2.754, 1.956, 0.5638), (2.047, 2.595, 0.5638), (2.754, 2.595, 0.5638), (-6.808, 1.956, 0.5638), (-6.808, 2.595, 0.5638), (2.047, -4.338, -3.363), (2.754, -4.338, -3.363), (2.047, -4.338, 3.31), (2.754, -4.338, 3.31), (2.754, -4.338, 0.5638), (2.047, -4.338, 0.5638), (2.754, -6.351, -3.363), (2.047, -6.351, -3.363), (2.047, -6.351, 3.31), (2.754, -6.351, 3.31), (2.754, -6.351, 0.5638), (2.047, -6.351, 0.5638), (2.047, -6.958, -2.924), (2.754, -6.958, -2.924), (2.047, 1.956, -2.924), (2.754, 1.956, -2.924), (2.047, 2.595, -2.924), (2.754, 2.595, -2.924), (-6.808, 1.956, -2.924), (-6.808, 2.595, -2.924), (2.047, -4.338, -2.924), (2.754, -4.338, -2.924), (2.754, -6.351, -2.924), (2.047, -6.351, -2.924), (2.047, -2.005, -3.363), (2.047, -2.005, 3.31), (2.754, -2.005, 3.31), (2.754, -2.005, 0.5638), (2.047, -2.005, 0.5638), (2.754, -2.005, -3.363), (2.047, -2.005, -2.924), (2.754, -2.005, -2.924), (2.754, -4.338, -1.294), (2.047, 1.956, -1.294), (2.754, 1.956, -1.294), (2.047, 2.595, -1.294), (2.754, 2.595, -1.294), (-6.808, 1.956, -1.294), (-6.808, 2.595, -1.294), (2.047, -4.338, -1.294), (2.754, -2.005, -1.294), (2.047, -2.005, -1.294), (2.047, 1.26, -3.363), (2.047, 1.26, 3.31), (2.754, 1.26, 3.31), (2.754, 1.26, 0.5638), (2.047, 1.26, 0.5638), (2.047, 1.26, -2.924), (2.754, 1.26, -2.924), (2.754, 1.26, -3.363), (2.754, 1.26, -1.294), (2.047, 1.26, -1.294)], [], [(16, 17, 2, 1), (7, 5, 9, 11), (73, 66, 5, 7), (70, 67, 4, 18), (67, 68, 6, 4), (72, 73, 7, 39), (20, 8, 10, 21), (18, 4, 12, 22), (4, 6, 10, 8), (39, 7, 11, 41), (22, 12, 14, 23), (4, 8, 14, 12), (9, 5, 13, 15), (40, 9, 15, 43), (8, 20, 23, 14), (61, 22, 23, 62), (6, 19, 21, 10), (57, 18, 22, 61), (59, 20, 21, 60), (68, 69, 19, 6), (75, 70, 18, 57), (36, 37, 17, 16), (45, 44, 47, 46), (33, 34, 28, 27), (46, 30, 25, 45), (32, 33, 27, 26), (35, 32, 26, 29), (30, 31, 24, 25), (3, 0, 31, 30), (16, 1, 32, 35), (1, 2, 33, 32), (37, 3, 30, 46), (2, 17, 34, 33), (36, 16, 35, 47), (0, 36, 47, 31), (17, 37, 46, 34), (46, 47, 35, 34), (31, 47, 44, 24), (0, 3, 37, 36), (66, 71, 38, 5), (9, 40, 41, 11), (5, 38, 42, 13), (13, 42, 43, 15), (59, 40, 43, 62), (58, 39, 41, 60), (74, 72, 39, 58), (56, 28, 29, 63), (28, 34, 35, 29), (56, 45, 55, 64), (24, 44, 54, 48), (63, 29, 52, 65), (27, 28, 51, 50), (45, 25, 53, 55), (26, 27, 50, 49), (29, 26, 49, 52), (25, 24, 48, 53), (44, 63, 65, 54), (28, 56, 64, 51), (45, 56, 63, 44), (69, 74, 58, 19), (19, 58, 60, 21), (20, 59, 62, 23), (71, 75, 57, 38), (40, 59, 60, 41), (38, 57, 61, 42), (42, 61, 62, 43), (54, 65, 75, 71), (64, 65, 52, 51), (64, 55, 72, 74), (48, 54, 71, 66), (74, 75, 65, 64), (50, 51, 69, 68), (55, 53, 73, 72), (49, 50, 68, 67), (52, 49, 67, 70), (53, 48, 66, 73), (69, 51, 52, 70), (74, 69, 70, 75)])
me_cubo_029.use_remesh_preserve_volume = False
me_cubo_029.use_remesh_preserve_attributes = False
me_cubo_029.use_mirror_vertex_groups = False
me_cubo_029.update()
me_cubo_028 = bpy.data.meshes.new('Cubo.028')
me_cubo_028.from_pydata([(4.987, -4.949, -0.3317), (4.987, -4.949, 0.3317), (4.987, -1.269, 0.3317), (4.987, -1.269, -0.3317), (4.987, 2.181, 0.3317), (4.987, 2.181, -0.3317), (4.987, 4.628, 0.3317), (4.987, 4.628, -0.3317), (-4.987, -4.949, -0.3317), (-4.987, -4.949, 0.3317), (-4.987, -1.269, 0.3317), (-4.987, -1.269, -0.3317), (-4.987, 2.181, 0.3317), (-4.987, 2.181, -0.3317), (-4.987, 4.628, 0.3317), (-4.987, 4.628, -0.3317)], [], [(3, 0, 8, 11), (7, 5, 13, 15), (4, 6, 14, 12), (5, 3, 11, 13), (1, 2, 10, 9), (2, 4, 12, 10), (6, 7, 15, 14)])
me_cubo_028.use_remesh_preserve_volume = False
me_cubo_028.use_remesh_preserve_attributes = False
me_cubo_028.use_mirror_vertex_groups = False
me_cubo_028.update()
me_cubo_023 = bpy.data.meshes.new('Cubo.023')
me_cubo_023.from_pydata([(-8.933, -0.2093, 2.817), (-8.512, -0.2093, 2.817), (-8.933, 0.397, 2.817), (-8.512, 0.397, 2.817), (7.697, -0.2093, 2.817), (7.275, -0.2093, 2.817), (7.697, 0.397, 2.817), (7.275, 0.397, 2.817), (-0.6183, -0.2093, 2.817), (-0.6183, 0.397, 2.817), (-8.512, -0.2093, -2.817), (-8.933, -0.2093, -2.817), (-8.512, 0.397, -2.817), (-8.933, 0.397, -2.817), (-0.6183, -0.2093, -2.817), (-0.6183, 0.397, -2.817), (7.275, -0.2093, -2.817), (7.697, -0.2093, -2.817), (7.275, 0.397, -2.817), (7.697, 0.397, -2.817), (7.275, -1.671, 2.817), (7.697, -1.671, 2.817), (7.275, -1.671, -2.817), (7.697, -1.671, -2.817), (-8.933, 0.397, 0.6701), (-8.933, -0.2093, 0.6701), (7.697, -0.2093, 0.6701), (7.697, 0.397, 0.6701), (-8.512, -0.2093, 0.6701), (7.275, -0.2093, 0.6701), (-0.6183, -0.2093, 0.6701), (-8.512, 0.397, 0.6701), (7.275, 0.397, 0.6701), (-0.6183, 0.397, 0.6701), (7.697, -1.671, 0.6701), (7.275, -1.671, 0.6701), (3.803, -0.2093, 2.817), (3.803, 0.397, 2.817), (3.803, -0.2093, -2.817), (3.803, 0.397, -2.817), (3.803, 0.397, 0.6701), (3.803, -0.2093, 0.6701), (5.798, 0.397, 2.817), (5.798, 0.397, -2.817), (5.798, -0.2093, 0.6701), (5.798, -0.2093, 2.817), (5.798, -0.2093, -2.817), (5.798, 0.397, 0.6701)], [], [(1, 3, 2, 0), (1, 8, 9, 3), (5, 4, 6, 7), (36, 37, 9, 8), (10, 11, 13, 12), (10, 12, 15, 14), (16, 18, 19, 17), (38, 14, 15, 39), (25, 24, 13, 11), (27, 26, 17, 19), (28, 25, 11, 10), (26, 4, 21, 34), (41, 30, 14, 38), (24, 31, 12, 13), (32, 27, 19, 18), (30, 28, 10, 14), (47, 32, 18, 43), (31, 33, 15, 12), (34, 35, 22, 23), (16, 17, 23, 22), (29, 16, 22, 35), (4, 5, 20, 21), (5, 29, 35, 20), (21, 20, 35, 34), (3, 9, 33, 31), (42, 7, 32, 47), (8, 1, 28, 30), (7, 6, 27, 32), (2, 3, 31, 24), (36, 8, 30, 41), (17, 26, 34, 23), (1, 0, 25, 28), (6, 4, 26, 27), (0, 2, 24, 25), (45, 36, 41, 44), (9, 37, 40, 33), (33, 40, 39, 15), (46, 38, 39, 43), (45, 42, 37, 36), (5, 7, 42, 45), (16, 46, 43, 18), (29, 44, 46, 16), (5, 45, 44, 29), (37, 42, 47, 40), (38, 39, 40, 41), (47, 44, 41, 40), (43, 46, 44, 47)])
me_cubo_023.use_remesh_preserve_volume = False
me_cubo_023.use_remesh_preserve_attributes = False
me_cubo_023.use_mirror_vertex_groups = False
me_cubo_023.update()
me_cubo_021 = bpy.data.meshes.new('Cubo.021')
me_cubo_021.from_pydata([(0.4306, 2.152, -3.368), (0.4306, 2.152, 2.994), (-0.4306, 2.152, -3.368), (-0.4306, 2.152, 2.994), (0.4306, -2.156, -3.368), (0.4306, -2.156, 2.994), (-0.4306, -2.156, -3.368), (-0.4306, -2.156, 2.994), (0.4306, 2.152, 0.2045), (-0.4306, 2.152, 0.2045), (0.4306, -2.156, 0.2045), (-0.4306, -2.156, 0.2045), (-0.4306, -1.04, -3.368), (-0.4306, -1.04, 2.994), (0.4306, -1.04, 2.994), (0.4306, -1.04, -3.368), (0.4306, -1.04, 0.2045), (-0.4306, -1.04, 0.2045), (-0.4306, 1.002, 2.994), (0.4306, 1.002, 2.994), (0.4306, 1.002, -3.368), (-0.4306, 1.002, -3.368), (0.4306, 1.002, 0.2045), (-0.4306, 1.002, 0.2045)], [], [(8, 9, 3, 1), (10, 5, 7, 11), (17, 12, 6, 11), (14, 13, 7, 5), (16, 14, 5, 10), (12, 15, 4, 6), (15, 16, 10, 4), (13, 17, 11, 7), (4, 10, 11, 6), (0, 2, 9, 8), (18, 23, 17, 13), (21, 20, 15, 12), (22, 19, 14, 16), (19, 18, 13, 14), (9, 2, 21, 23), (1, 3, 18, 19), (8, 1, 19, 22), (2, 0, 20, 21), (0, 8, 22, 20), (3, 9, 23, 18), (15, 12, 17, 16), (21, 20, 22, 23), (16, 17, 23, 22)])
me_cubo_021.use_remesh_preserve_volume = False
me_cubo_021.use_remesh_preserve_attributes = False
me_cubo_021.use_mirror_vertex_groups = False
me_cubo_021.update()
me_cubo_020 = bpy.data.meshes.new('Cubo.020')
me_cubo_020.from_pydata([(10.29, -6.102, -3.181), (10.29, -6.102, 3.181), (10.29, 6.211, -3.181), (10.29, 6.211, 3.181), (10.29, 6.817, 3.181), (10.29, 6.817, -3.181), (10.29, -6.81, -3.181), (10.29, -6.81, 3.181), (-7.301, -6.102, -3.181), (-7.301, -6.102, 3.181), (-7.301, 6.211, 3.181), (-7.301, 6.211, -3.181), (-7.301, 6.817, 3.181), (-7.301, 6.817, -3.181), (-7.301, -6.81, -3.181), (-7.301, -6.81, 3.181), (-8.162, -6.102, -3.181), (-8.162, -6.102, 3.181), (-8.162, 6.211, 3.181), (-8.162, 6.211, -3.181), (-8.162, 6.817, 3.181), (-8.162, 6.817, -3.181), (-8.162, -6.81, -3.181), (-8.162, -6.81, 3.181), (10.29, 6.817, 0.3267), (10.29, -6.81, 0.3267), (-7.301, 6.817, 0.3267), (-7.301, -6.81, 0.3267), (-8.162, -6.102, 0.3267), (-8.162, 6.211, 0.3267), (-8.162, 6.817, 0.3267), (-8.162, -6.81, 0.3267), (6.199, -6.102, -3.181), (6.199, -6.102, 3.181), (6.199, -6.81, -3.181), (6.199, -6.81, 3.181), (6.199, -6.81, 0.3267), (8.194, -6.102, 3.181), (8.194, -6.81, 3.181), (8.194, -6.102, -3.181), (8.194, -6.81, -3.181), (8.194, -6.81, 0.3267), (10.29, -6.102, 0.3622), (10.29, 6.211, 0.3622), (-7.301, -6.102, 0.3622), (-7.301, 6.211, 0.3622), (6.199, -6.102, 0.3622), (8.194, -6.102, 0.3622)], [], [(42, 1, 3, 43), (32, 34, 14, 8), (46, 32, 8, 44), (28, 29, 19, 16), (26, 13, 21, 30), (3, 4, 12, 10), (24, 5, 13, 26), (35, 33, 9, 15), (36, 35, 15, 27), (5, 2, 11, 13), (43, 3, 10, 45), (28, 16, 22, 31), (29, 18, 20, 30), (15, 9, 17, 23), (27, 15, 23, 31), (13, 11, 19, 21), (9, 10, 18, 17), (8, 14, 22, 16), (10, 12, 20, 18), (16, 19, 11, 8), (44, 45, 10, 9), (14, 27, 31, 22), (19, 29, 30, 21), (17, 28, 31, 23), (34, 36, 27, 14), (4, 24, 26, 12), (12, 26, 30, 20), (17, 18, 29, 28), (41, 47, 39, 40), (41, 38, 35, 36), (38, 37, 33, 35), (36, 46, 47, 41), (39, 40, 34, 32), (0, 6, 40, 39), (42, 0, 39, 47), (7, 1, 37, 38), (25, 7, 38, 41), (6, 25, 41, 40), (1, 42, 47, 37), (37, 47, 46, 33), (8, 11, 45, 44), (2, 43, 45, 11), (33, 46, 44, 9), (0, 42, 43, 2), (46, 36, 34, 32)])
me_cubo_020.use_remesh_preserve_volume = False
me_cubo_020.use_remesh_preserve_attributes = False
me_cubo_020.use_mirror_vertex_groups = False
me_cubo_020.update()
me_cubo_016 = bpy.data.meshes.new('Cubo.016')
me_cubo_016.from_pydata([(-1.001, -8.298, -2.551), (-1.001, -8.298, 2.505), (-1.001, 8.568, -2.551), (-1.001, 8.568, 2.505), (0.9992, -8.298, -2.551), (0.9992, -8.298, 2.505), (0.9992, 8.568, -2.551), (0.9992, 8.568, 2.505), (0.9992, 8.568, 0.9334), (0.9992, -8.298, 0.9334), (0.9992, -4.901, -2.551), (0.9992, -4.901, 2.505), (0.9992, -4.901, 0.9334), (0.9992, -6.899, 2.505), (0.9992, -6.899, 0.9334), (0.9992, -6.899, -2.551), (-1.001, -8.298, 0.9342), (-1.001, 8.568, 0.9342), (-1.001, -4.902, -2.551), (-1.001, -4.902, 2.505), (-1.001, -4.902, 0.9342), (-1.001, -6.946, -2.551), (-1.001, -6.946, 2.505), (-1.001, -6.946, 0.9342)], [], [(20, 19, 3, 17), (14, 13, 5, 9), (15, 14, 9, 4), (6, 8, 12, 10), (8, 7, 11, 12), (12, 11, 13, 14), (18, 20, 17, 2), (23, 22, 19, 20), (16, 1, 22, 23), (0, 16, 23, 21), (10, 12, 20, 18), (12, 14, 23, 20), (15, 21, 23, 14)])
me_cubo_016.use_remesh_preserve_volume = False
me_cubo_016.use_remesh_preserve_attributes = False
me_cubo_016.use_mirror_vertex_groups = False
me_cubo_016.update()
me_plano_001 = bpy.data.meshes.new('Plano.001')
me_plano_001.from_pydata([(3.066, -9.861, 0.0), (24.16, -9.861, 0.0), (3.066, 7.007, 0.0), (24.16, 7.007, 0.0), (-6.411, -9.861, 0.0), (-6.411, 7.007, 0.0), (-20.53, -9.861, 0.0), (-20.53, 7.007, 0.0), (-6.411, 14.19, 0.0), (-20.53, 14.19, 0.0)], [], [(0, 1, 3, 2), (0, 2, 5, 4), (4, 5, 7, 6), (7, 5, 8, 9)])
me_plano_001.use_remesh_preserve_volume = False
me_plano_001.use_remesh_preserve_attributes = False
me_plano_001.use_mirror_vertex_groups = False
me_plano_001.update()
me_cubo_015 = bpy.data.meshes.new('Cubo.015')
me_cubo_015.from_pydata([(-0.4239, -8.964, -1.491), (-0.4239, -8.964, -0.8795), (-0.4239, 8.964, -1.491), (-0.4239, 8.964, -0.8795), (0.4239, -8.964, -1.491), (0.4239, -8.964, -0.8795), (0.4239, 8.964, -1.491), (0.4239, 8.964, -0.8795)], [], [(0, 1, 3, 2), (2, 3, 7, 6), (6, 7, 5, 4), (4, 5, 1, 0), (2, 6, 4, 0), (1, 5, 7, 3)])
me_cubo_015.use_remesh_preserve_volume = False
me_cubo_015.use_remesh_preserve_attributes = False
me_cubo_015.use_mirror_vertex_groups = False
me_cubo_015.update()
me_cubo_011 = bpy.data.meshes.new('Cubo.011')
me_cubo_011.from_pydata([(-8.411, 21.97, -4.515), (-8.411, 21.97, 4.515), (-8.411, 22.68, -4.515), (-8.411, 22.68, 4.515), (1.191, 21.97, -4.515), (1.191, 21.97, 4.515), (1.191, 22.68, -4.515), (1.191, 22.68, 4.515), (2.022, 22.68, 4.515), (2.022, 22.68, -4.515), (2.022, 21.97, -4.515), (2.022, 21.97, 4.515), (-8.411, -21.97, -4.515), (-8.411, -21.97, 4.515), (-8.411, -22.68, -4.515), (-8.411, -22.68, 4.515), (1.191, -21.97, -4.515), (1.191, -21.97, 4.515), (1.191, -22.68, -4.515), (1.191, -22.68, 4.515), (2.022, -22.68, 4.515), (2.022, -22.68, -4.515), (2.022, -21.97, -4.515), (2.022, -21.97, 4.515), (1.191, -4.491e-07, 4.515), (1.191, -4.491e-07, -4.515), (2.022, -4.491e-07, 4.515), (2.022, -4.491e-07, -4.515)], [], [(0, 1, 3, 2), (2, 3, 7, 6), (6, 7, 8, 9), (4, 5, 1, 0), (2, 6, 4, 0), (7, 3, 1, 5), (9, 8, 11, 10), (10, 11, 26, 27), (4, 6, 9, 10), (7, 5, 11, 8), (5, 4, 25, 24), (4, 10, 27, 25), (11, 5, 24, 26), (12, 14, 15, 13), (14, 18, 19, 15), (18, 21, 20, 19), (16, 12, 13, 17), (14, 12, 16, 18), (19, 17, 13, 15), (21, 22, 23, 20), (22, 27, 26, 23), (16, 22, 21, 18), (19, 20, 23, 17), (24, 26, 27, 25), (17, 24, 25, 16), (16, 25, 27, 22), (23, 26, 24, 17)])
me_cubo_011.use_remesh_preserve_volume = False
me_cubo_011.use_remesh_preserve_attributes = False
me_cubo_011.use_mirror_vertex_groups = False
me_cubo_011.update()
me_cubo_010 = bpy.data.meshes.new('Cubo.010')
me_cubo_010.from_pydata([(-1.782, -7.808, -0.185), (-1.782, -7.808, 0.185), (-1.782, 7.643, -0.185), (-1.782, 7.643, 0.185), (1.782, -7.808, -0.185), (1.782, -7.808, 0.185), (1.782, 7.643, -0.185), (1.782, 7.643, 0.185)], [], [(0, 1, 3, 2), (2, 3, 7, 6), (6, 7, 5, 4), (2, 6, 4, 0), (7, 3, 1, 5)])
me_cubo_010.use_remesh_preserve_volume = False
me_cubo_010.use_remesh_preserve_attributes = False
me_cubo_010.use_mirror_vertex_groups = False
me_cubo_010.update()
me_cubo_003 = bpy.data.meshes.new('Cubo.003')
me_cubo_003.from_pydata([(-97.48, -1.0, -6.329), (-97.48, -1.0, 0.981), (-97.48, 1.0, -6.329), (-97.48, 1.0, 0.981), (23.23, -1.0, -6.329), (23.23, -1.0, 0.981), (23.23, 1.0, -6.329), (23.23, 1.0, 0.981)], [], [(0, 1, 3, 2), (2, 3, 7, 6), (6, 7, 5, 4), (4, 5, 1, 0), (2, 6, 4, 0), (7, 3, 1, 5)])
me_cubo_003.use_remesh_preserve_volume = False
me_cubo_003.use_remesh_preserve_attributes = False
me_cubo_003.use_mirror_vertex_groups = False
me_cubo_003.update()
me_plano = bpy.data.meshes.new('Plano')
me_plano.from_pydata([(-0.342, -1.037, 0.0), (5.955, -1.037, 0.0), (-0.342, 0.9634, 0.0), (5.955, 0.9634, 0.0), (-0.342, -0.4961, 0.0), (5.955, -0.4961, 0.0), (-1.396, -1.037, 0.0), (-1.396, -0.4961, 0.0), (-5.73, -1.037, 0.0), (-5.73, -0.4961, 0.0), (-1.396, 1.22, 0.0), (-5.73, 1.22, 0.0)], [], [(4, 5, 3, 2), (0, 1, 5, 4), (0, 4, 7, 6), (6, 7, 9, 8), (9, 7, 10, 11)])
me_plano.use_remesh_preserve_volume = False
me_plano.use_remesh_preserve_attributes = False
me_plano.use_mirror_vertex_groups = False
me_plano.update()
me_walkmesh = bpy.data.meshes.new('WalkMesh')
me_walkmesh.from_pydata([(-1.0, -1.0, 0.0), (1.0, -1.0, 0.0), (-1.0, 1.0, 0.0), (1.0, 1.0, 0.0)], [], [(0, 1, 3, 2)])
_uv = me_walkmesh.uv_layers.new(name='UVMap')
_uv.uv.foreach_set('vector', [0.0, 0.0, 1.0, 0.0, 1.0, 1.0, 0.0, 1.0])
me_walkmesh.materials.append(mat_walkmesh)
me_walkmesh.use_remesh_fix_poles = True
me_walkmesh.use_remesh_preserve_attributes = False
me_walkmesh.update()

# ---- objects
ob_player = bpy.data.objects.new('Player', me_player)
ob_light = bpy.data.objects.new('Light', light_light)
ob_cubo_057 = bpy.data.objects.new('Cubo.057', me_cubo_068)
ob_plano_002 = bpy.data.objects.new('Plano.002', me_plano_002)
ob_cubo_056 = bpy.data.objects.new('Cubo.056', me_cubo_066)
ob_cilindro_002 = bpy.data.objects.new('Cilindro.002', me_cilindro_002)
ob_cubo_055 = bpy.data.objects.new('Cubo.055', me_cubo_065)
ob_cilindro_001 = bpy.data.objects.new('Cilindro.001', me_cilindro_001)
ob_cubo_054 = bpy.data.objects.new('Cubo.054', me_cubo_064)
ob_cubo_053 = bpy.data.objects.new('Cubo.053', me_cubo_063)
ob_cubo_052 = bpy.data.objects.new('Cubo.052', me_cubo_062)
ob_cubo_051 = bpy.data.objects.new('Cubo.051', me_cubo_061)
ob_cilindro = bpy.data.objects.new('Cilindro', me_cilindro)
ob_cubo_021 = bpy.data.objects.new('Cubo.021', me_cubo_059)
ob_cubo_018 = bpy.data.objects.new('Cubo.018', me_cubo_057)
ob_cubo_017 = bpy.data.objects.new('Cubo.017', me_cubo_056)
ob_cubo_007 = bpy.data.objects.new('Cubo.007', me_cubo_055)
ob_cubo_029 = bpy.data.objects.new('Cubo.029', me_cubo_051)
ob_cubo_049 = bpy.data.objects.new('Cubo.049', me_cubo_050)
ob_cubo_048 = bpy.data.objects.new('Cubo.048', me_cubo_049)
ob_cubo_047 = bpy.data.objects.new('Cubo.047', me_cubo_042)
ob_cubo_046 = bpy.data.objects.new('Cubo.046', me_cubo_026)
ob_cubo_023 = bpy.data.objects.new('Cubo.023', me_cubo_008)
ob_cubo_044 = bpy.data.objects.new('Cubo.044', me_cubo_004)
ob_cubo_024 = bpy.data.objects.new('Cubo.024', me_cubo_048)
ob_cubo_043 = bpy.data.objects.new('Cubo.043', me_cubo_047)
ob_cubo_042 = bpy.data.objects.new('Cubo.042', me_cubo_046)
ob_cubo_041 = bpy.data.objects.new('Cubo.041', me_cubo_045)
ob_cubo_040 = bpy.data.objects.new('Cubo.040', me_cubo_044)
ob_cubo_039 = bpy.data.objects.new('Cubo.039', me_cubo_043)
ob_cubo_003 = bpy.data.objects.new('Cubo.003', me_cubo_041)
ob_cubo_035 = bpy.data.objects.new('Cubo.035', me_cubo_037)
ob_cubo_034 = bpy.data.objects.new('Cubo.034', me_cubo_036)
ob_cubo_033 = bpy.data.objects.new('Cubo.033', me_cubo_035)
ob_cubo_032 = bpy.data.objects.new('Cubo.032', me_cubo_034)
ob_cubo_031 = bpy.data.objects.new('Cubo.031', me_cubo_033)
ob_cubo_030 = bpy.data.objects.new('Cubo.030', me_cubo_032)
ob_cubo_028 = bpy.data.objects.new('Cubo.028', me_cubo_030)
ob_cubo_027 = bpy.data.objects.new('Cubo.027', me_cubo_029)
ob_cubo_026 = bpy.data.objects.new('Cubo.026', me_cubo_028)
ob_cubo_022 = bpy.data.objects.new('Cubo.022', me_cubo_023)
ob_cubo_020 = bpy.data.objects.new('Cubo.020', me_cubo_021)
ob_cubo_019 = bpy.data.objects.new('Cubo.019', me_cubo_020)
ob_cubo_015 = bpy.data.objects.new('Cubo.015', me_cubo_016)
ob_plano_001 = bpy.data.objects.new('Plano.001', me_plano_001)
ob_cubo_014 = bpy.data.objects.new('Cubo.014', me_cubo_015)
ob_cubo_010 = bpy.data.objects.new('Cubo.010', me_cubo_011)
ob_cubo_009 = bpy.data.objects.new('Cubo.009', me_cubo_010)
ob_cubo_005 = bpy.data.objects.new('Cubo.005', me_cubo_003)
ob_plano = bpy.data.objects.new('Plano', me_plano)
ob_walkmesh = bpy.data.objects.new('WalkMesh', me_walkmesh)

# ---- transforms, parenting, visibility, modifiers, constraints
ob_player.location = (26.56, -0.4519, 6.309)
ob_player.rotation_euler = (1.571, -0.0, 0.0)
ob_player.lineart.crease_threshold = 0.0
ob_light.location = (25.28, -1.225, 19.97)
ob_light.rotation_euler = (0.6503, 0.05522, 1.866)
ob_light.lock_rotations_4d = False
ob_light.empty_display_type = 'ARROWS'
ob_light.color = (0.0, 0.0, 0.0, 0.0)
ob_light.lineart.crease_threshold = 0.0
ob_cubo_057.location = (13.01, 12.15, 0.3913)
ob_cubo_057.scale = (0.4121, 0.4121, 0.4121)
ob_cubo_057.lineart.crease_threshold = 0.0
ob_plano_002.location = (-4.395, 7.967, 0.0067)
ob_plano_002.lineart.crease_threshold = 0.0
ob_cubo_056.location = (31.71, 7.208, 4.409)
ob_cubo_056.scale = (0.01747, 0.01623, 0.0241)
ob_cubo_056.lineart.crease_threshold = 0.0
_m = ob_cubo_056.modifiers.new('Matriz', 'ARRAY')
_m.count = 34
_m.constant_offset_displace = (0.0, 0.0, 0.0)
_m.relative_offset_displace = (0.0, -13.2, 0.0)
ob_cilindro_002.location = (31.71, 5.989, 7.106)
ob_cilindro_002.scale = (0.04458, 0.0447, 0.3073)
ob_cilindro_002.lineart.crease_threshold = 0.0
_m = ob_cilindro_002.modifiers.new('Matriz', 'ARRAY')
_m.count = 13
_m.constant_offset_displace = (0.0, 0.0, 0.0)
_m.relative_offset_displace = (0.0, 0.8, 0.0)
ob_cubo_055.location = (31.71, 5.868, 2.755)
ob_cubo_055.scale = (0.02089, 0.04913, 0.01799)
ob_cubo_055.lineart.crease_threshold = 0.0
ob_cilindro_001.location = (31.71, 5.989, 4.336)
ob_cilindro_001.scale = (0.04458, 0.0447, 0.3073)
ob_cilindro_001.lineart.crease_threshold = 0.0
_m = ob_cilindro_001.modifiers.new('Matriz', 'ARRAY')
_m.count = 13
_m.constant_offset_displace = (0.0, 0.0, 0.0)
_m.relative_offset_displace = (0.0, 0.8, 0.0)
ob_cubo_054.location = (31.71, 5.868, 4.368)
ob_cubo_054.scale = (0.02089, 0.04913, 0.01799)
ob_cubo_054.lineart.crease_threshold = 0.0
ob_cubo_053.location = (31.71, 5.922, 0.01714)
ob_cubo_053.scale = (0.02126, 0.02126, 0.02126)
ob_cubo_053.lineart.crease_threshold = 0.0
ob_cubo_052.location = (31.71, 7.455, 0.01747)
ob_cubo_052.scale = (0.01989, 0.06322, 0.02029)
ob_cubo_052.lineart.crease_threshold = 0.0
ob_cubo_051.location = (31.71, -7.323, 0.07719)
ob_cubo_051.scale = (-0.01979, -0.0242, -0.05105)
ob_cubo_051.lineart.crease_threshold = 0.0
ob_cilindro.location = (31.71, -7.219, 4.336)
ob_cilindro.scale = (0.04458, 0.0447, 0.3073)
ob_cilindro.lineart.crease_threshold = 0.0
_m = ob_cilindro.modifiers.new('Matriz', 'ARRAY')
_m.count = 110
_m.constant_offset_displace = (0.0, 0.0, 0.0)
_m.relative_offset_displace = (0.0, 0.8, 0.0)
ob_cubo_021.location = (-57.72, -5.843, 8.036)
ob_cubo_021.rotation_euler = (0.0, 0.0, 4.712)
ob_cubo_021.scale = (1.0, 0.1609, 1.0)
ob_cubo_021.lineart.crease_threshold = 0.0
ob_cubo_018.location = (-42.91, -3.076, 8.036)
ob_cubo_018.rotation_euler = (0.0, -0.0, 3.142)
ob_cubo_018.scale = (1.0, 0.1609, 1.0)
ob_cubo_018.lineart.crease_threshold = 0.0
ob_cubo_017.location = (-25.64, -3.076, 8.036)
ob_cubo_017.rotation_euler = (0.0, -0.0, 3.142)
ob_cubo_017.scale = (1.0, 0.1609, 1.0)
ob_cubo_017.lineart.crease_threshold = 0.0
ob_cubo_007.location = (-21.22, -3.076, 8.036)
ob_cubo_007.rotation_euler = (0.0, -0.0, 3.142)
ob_cubo_007.scale = (1.0, 0.1609, 1.0)
ob_cubo_007.lineart.crease_threshold = 0.0
ob_cubo_029.location = (-79.43, 2.023, 8.482)
ob_cubo_029.rotation_euler = (0.0, -0.0, 1.571)
ob_cubo_029.scale = (1.0, 0.1799, 1.0)
ob_cubo_029.lineart.crease_threshold = 0.0
ob_cubo_049.location = (-93.69, 2.282, 5.985)
ob_cubo_049.lineart.crease_threshold = 0.0
ob_cubo_048.location = (-68.73, 1.179, 5.964)
ob_cubo_048.lineart.crease_threshold = 0.0
ob_cubo_047.location = (-49.08, 3.491, 5.964)
ob_cubo_047.lineart.crease_threshold = 0.0
ob_cubo_046.location = (-31.49, 3.51, 5.964)
ob_cubo_046.lineart.crease_threshold = 0.0
ob_cubo_023.location = (-23.67, -7.638, -1.223)
ob_cubo_023.scale = (1.0, 0.2918, 1.0)
ob_cubo_023.lineart.crease_threshold = 0.0
ob_cubo_044.location = (-72.92, 9.397, 3.439)
ob_cubo_044.lineart.crease_threshold = 0.0
ob_cubo_024.location = (-78.76, -5.561, 2.333)
ob_cubo_024.rotation_euler = (0.0, -0.0, 1.571)
ob_cubo_024.scale = (1.0, 0.1322, 1.0)
ob_cubo_024.lineart.crease_threshold = 0.0
ob_cubo_043.location = (-89.0, -5.561, 2.333)
ob_cubo_043.rotation_euler = (0.0, -0.0, 1.571)
ob_cubo_043.scale = (1.0, 0.1322, 1.0)
ob_cubo_043.lineart.crease_threshold = 0.0
ob_cubo_042.location = (-88.96, 0.8894, 3.49)
ob_cubo_042.lineart.crease_threshold = 0.0
ob_cubo_041.location = (-94.12, 10.94, 3.114)
ob_cubo_041.scale = (1.0, 0.2996, 1.0)
ob_cubo_041.lineart.crease_threshold = 0.0
ob_cubo_040.location = (-96.14, -1.918, 3.102)
ob_cubo_040.lineart.crease_threshold = 0.0
ob_cubo_039.location = (-49.02, 9.72, 2.813)
ob_cubo_039.scale = (1.0, -0.2643, 1.0)
ob_cubo_039.lineart.crease_threshold = 0.0
ob_cubo_003.location = (-92.77, 2.419, 9.706)
ob_cubo_003.lineart.crease_threshold = 0.0
ob_cubo_035.location = (-93.75, 14.72, 3.439)
ob_cubo_035.lineart.crease_threshold = 0.0
ob_cubo_034.location = (-58.71, 9.709, 9.206)
ob_cubo_034.scale = (1.0, 0.3458, 1.0)
ob_cubo_034.lineart.crease_threshold = 0.0
ob_cubo_033.location = (-59.0, 9.709, 8.577)
ob_cubo_033.scale = (1.0, 0.3458, 1.0)
ob_cubo_033.lineart.crease_threshold = 0.0
ob_cubo_032.location = (-78.39, 9.709, 9.206)
ob_cubo_032.scale = (1.0, 0.3458, 1.0)
ob_cubo_032.lineart.crease_threshold = 0.0
ob_cubo_031.location = (-77.84, 9.709, 8.593)
ob_cubo_031.scale = (1.0, 0.3458, 1.0)
ob_cubo_031.lineart.crease_threshold = 0.0
ob_cubo_030.location = (-68.68, 9.71, 7.282)
ob_cubo_030.scale = (1.0, 0.2709, 1.0)
ob_cubo_030.lineart.crease_threshold = 0.0
ob_cubo_028.location = (-79.43, -1.512, 8.482)
ob_cubo_028.rotation_euler = (0.0, -0.0, 1.571)
ob_cubo_028.scale = (1.0, 0.1799, 1.0)
ob_cubo_028.lineart.crease_threshold = 0.0
ob_cubo_027.location = (-81.85, 7.382, 9.658)
ob_cubo_027.lineart.crease_threshold = 0.0
ob_cubo_026.location = (-84.14, 5.356, 5.964)
ob_cubo_026.lineart.crease_threshold = 0.0
ob_cubo_022.location = (-30.88, 9.585, 2.816)
ob_cubo_022.lineart.crease_threshold = 0.0
ob_cubo_020.location = (-57.84, -5.798, 9.642)
ob_cubo_020.lineart.crease_threshold = 0.0
ob_cubo_019.location = (-50.11, 3.165, 9.454)
ob_cubo_019.lineart.crease_threshold = 0.0
ob_cubo_015.location = (-78.8, 0.3349, 3.138)
ob_cubo_015.scale = (0.3504, 1.0, 1.0)
ob_cubo_015.lineart.crease_threshold = 0.0
ob_plano_001.location = (-82.17, 1.892, 0.5979)
ob_plano_001.lineart.crease_threshold = 0.0
ob_cubo_014.location = (-57.85, 1.018, 1.481)
ob_cubo_014.lineart.crease_threshold = 0.0
ob_cubo_010.location = (34.59, -0.2217, 7.129)
ob_cubo_010.scale = (0.3406, 0.3406, 0.3406)
ob_cubo_010.lineart.crease_threshold = 0.0
ob_cubo_009.location = (33.5, -0.1379, 5.445)
ob_cubo_009.lineart.crease_threshold = 0.0
ob_cubo_005.location = (8.547, 14.18, 6.307)
ob_cubo_005.scale = (1.0, 0.2322, 1.0)
ob_cubo_005.lineart.crease_threshold = 0.0
ob_plano.location = (-12.07, 0.2907, 0.0)
ob_plano.scale = (7.945, 7.945, 7.945)
ob_plano.lineart.crease_threshold = 0.0
ob_walkmesh.location = (0.0, 0.0, 0.0)
ob_walkmesh.scale = (79.0, 79.0, 79.0)

# ---- collection membership
scene.collection.objects.link(ob_player)
scene.collection.objects.link(ob_light)
col_platforms.objects.link(ob_cubo_057)
col_platforms.objects.link(ob_plano_002)
col_platforms.objects.link(ob_cubo_056)
col_platforms.objects.link(ob_cilindro_002)
col_platforms.objects.link(ob_cubo_055)
col_platforms.objects.link(ob_cilindro_001)
col_platforms.objects.link(ob_cubo_054)
col_platforms.objects.link(ob_cubo_053)
col_platforms.objects.link(ob_cubo_052)
col_platforms.objects.link(ob_cubo_051)
col_platforms.objects.link(ob_cilindro)
col_platforms.objects.link(ob_cubo_021)
col_platforms.objects.link(ob_cubo_018)
col_platforms.objects.link(ob_cubo_017)
col_platforms.objects.link(ob_cubo_007)
col_platforms.objects.link(ob_cubo_029)
col_platforms.objects.link(ob_cubo_049)
col_platforms.objects.link(ob_cubo_048)
col_platforms.objects.link(ob_cubo_047)
col_platforms.objects.link(ob_cubo_046)
col_platforms.objects.link(ob_cubo_023)
col_platforms.objects.link(ob_cubo_044)
col_platforms.objects.link(ob_cubo_024)
col_platforms.objects.link(ob_cubo_043)
col_platforms.objects.link(ob_cubo_042)
col_platforms.objects.link(ob_cubo_041)
col_platforms.objects.link(ob_cubo_040)
col_platforms.objects.link(ob_cubo_039)
col_platforms.objects.link(ob_cubo_003)
col_platforms.objects.link(ob_cubo_035)
col_platforms.objects.link(ob_cubo_034)
col_platforms.objects.link(ob_cubo_033)
col_platforms.objects.link(ob_cubo_032)
col_platforms.objects.link(ob_cubo_031)
col_platforms.objects.link(ob_cubo_030)
col_platforms.objects.link(ob_cubo_028)
col_platforms.objects.link(ob_cubo_027)
col_platforms.objects.link(ob_cubo_026)
col_platforms.objects.link(ob_cubo_022)
col_platforms.objects.link(ob_cubo_020)
col_platforms.objects.link(ob_cubo_019)
col_platforms.objects.link(ob_cubo_015)
col_platforms.objects.link(ob_plano_001)
col_platforms.objects.link(ob_cubo_014)
col_platforms.objects.link(ob_cubo_010)
col_platforms.objects.link(ob_cubo_009)
col_platforms.objects.link(ob_cubo_005)
col_platforms.objects.link(ob_plano)
col_walkmeshes.objects.link(ob_walkmesh)

# ---- scene / render settings (as saved in the file)
scene.frame_start = 1; scene.frame_end = 250; scene.frame_set(1)
scene.render.engine = 'CYCLES'
scene.render.resolution_percentage = 50
scene.render.dither_intensity = 0.0
scene.cycles.use_denoising = False
scene.cycles.samples = 128
scene.cycles.sampling_pattern = 'TABULATED_SOBOL'
scene.cycles.use_adaptive_sampling = False
scene.cycles.use_light_tree = False
scene.cycles.blur_glossy = 0.0
scene.cycles.sample_clamp_indirect = 0.0
scene.view_settings.view_transform = 'Standard'
bpy.context.view_layer.update()

# ---- added for rendering (the .blend has no active camera): camera
cam_auto = bpy.data.cameras.new('AutoCamera')
cam_auto.lens = 50.0
cam_auto.sensor_width = 36.0
cam_auto.clip_end = 3924.6
ob_auto_camera = bpy.data.objects.new('AutoCamera', cam_auto)
scene.collection.objects.link(ob_auto_camera)
ob_auto_camera.location = (211.754, -268.35, 181.5)
ob_auto_camera.rotation_euler = (1.09748, -7.21219e-08, 0.694738)
scene.camera = ob_auto_camera
bpy.context.view_layer.update()
